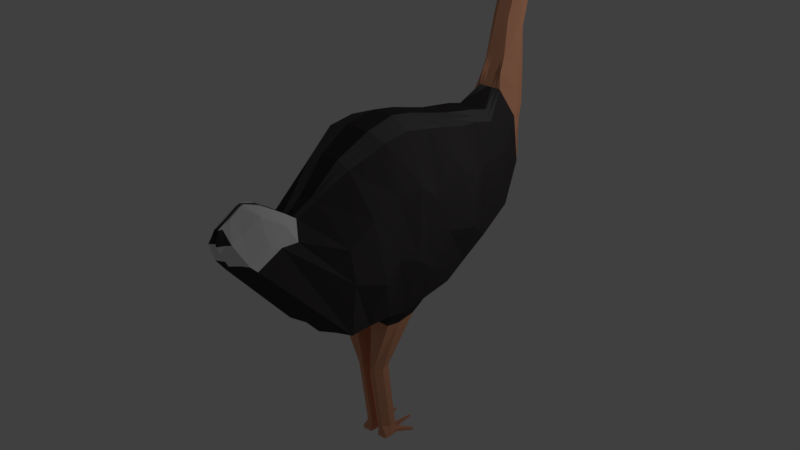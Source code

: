 # Source: emu.blend  (saved by Blender 2.78.0; exported with 4.5.12 LTS)
import bpy
from mathutils import Matrix  # noqa: F401  (used for matrix-valued properties, if any)

bpy.ops.wm.read_factory_settings(use_empty=True)
scene = bpy.context.scene
scene.name = 'Scene'

# ---- collections
col_collection_1 = bpy.data.collections.new('Collection 1'); scene.collection.children.link(col_collection_1)

# ---- materials (node trees are filled in below, after node groups)
mat_material_001 = bpy.data.materials.new('Material.001')
mat_material_001.alpha_threshold = 0.0
mat_material_001.use_transparent_shadow = False
mat_material_001.diffuse_color = (0.05141, 0.04642, 0.04792, 1.0)
mat_material_001.roughness = 0.5
mat_material_001.line_color = (0.0, 0.0, 0.0, 1.0)
mat_material_002 = bpy.data.materials.new('Material.002')
mat_material_002.alpha_threshold = 0.0
mat_material_002.use_transparent_shadow = False
mat_material_002.roughness = 0.5
mat_material_003 = bpy.data.materials.new('Material.003')
mat_material_003.alpha_threshold = 0.0
mat_material_003.use_transparent_shadow = False
mat_material_003.roughness = 0.5
mat_material_004 = bpy.data.materials.new('Material.004')
mat_material_004.alpha_threshold = 0.0
mat_material_004.use_transparent_shadow = False
mat_material_004.roughness = 0.5
mat_material_005 = bpy.data.materials.new('Material.005')
mat_material_005.alpha_threshold = 0.0
mat_material_005.use_transparent_shadow = False
mat_material_005.roughness = 0.5
mat_material_006 = bpy.data.materials.new('Material.006')
mat_material_006.alpha_threshold = 0.0
mat_material_006.use_transparent_shadow = False
mat_material_006.roughness = 0.5

# ---- material node trees
mat_material_002.use_nodes = True; mat_material_002.node_tree.nodes.clear()
_N = mat_material_002.node_tree.nodes; _L = mat_material_002.node_tree.links
n0 = _N.new('ShaderNodeOutputMaterial'); n0.name = 'Material Output'; n0.location = (300, 300)
n1 = _N.new('ShaderNodeBsdfDiffuse'); n1.name = 'Diffuse BSDF'; n1.location = (10, 300)
n1.inputs[0].default_value = (0.09592, 0.09592, 0.09592, 1.0)
_L.new(n1.outputs[0], n0.inputs[0])
n0.is_active_output = True
mat_material_003.use_nodes = True; mat_material_003.node_tree.nodes.clear()
_N = mat_material_003.node_tree.nodes; _L = mat_material_003.node_tree.links
n0 = _N.new('ShaderNodeOutputMaterial'); n0.name = 'Material Output'; n0.location = (300, 300)
n1 = _N.new('ShaderNodeBsdfDiffuse'); n1.name = 'Diffuse BSDF'; n1.location = (10, 300)
n1.inputs[0].default_value = (0.8, 0.3616, 0.2126, 1.0)
_L.new(n1.outputs[0], n0.inputs[0])
n0.is_active_output = True
mat_material_004.use_nodes = True; mat_material_004.node_tree.nodes.clear()
_N = mat_material_004.node_tree.nodes; _L = mat_material_004.node_tree.links
n0 = _N.new('ShaderNodeOutputMaterial'); n0.name = 'Material Output'; n0.location = (300, 300)
n1 = _N.new('ShaderNodeBsdfDiffuse'); n1.name = 'Diffuse BSDF'; n1.location = (10, 300)
n1.inputs[0].default_value = (0.003769, 0.003769, 0.003769, 1.0)
_L.new(n1.outputs[0], n0.inputs[0])
n0.is_active_output = True
mat_material_005.use_nodes = True; mat_material_005.node_tree.nodes.clear()
_N = mat_material_005.node_tree.nodes; _L = mat_material_005.node_tree.links
n0 = _N.new('ShaderNodeOutputMaterial'); n0.name = 'Material Output'; n0.location = (300, 300)
n1 = _N.new('ShaderNodeBsdfDiffuse'); n1.name = 'Diffuse BSDF'; n1.location = (10, 300)
n1.inputs[0].default_value = (0.1532, 0.0434, 0.007042, 1.0)
_L.new(n1.outputs[0], n0.inputs[0])
n0.is_active_output = True
mat_material_006.use_nodes = True; mat_material_006.node_tree.nodes.clear()
_N = mat_material_006.node_tree.nodes; _L = mat_material_006.node_tree.links
n0 = _N.new('ShaderNodeOutputMaterial'); n0.name = 'Material Output'; n0.location = (300, 300)
n1 = _N.new('ShaderNodeBsdfDiffuse'); n1.name = 'Diffuse BSDF'; n1.location = (10, 300)
_L.new(n1.outputs[0], n0.inputs[0])
n0.is_active_output = True

# ---- world
world_world = bpy.data.worlds.new('World'); scene.world = world_world
world_world.color = (0.05088, 0.05088, 0.05088)
world_world.use_sun_shadow = False
world_world.sun_shadow_jitter_overblur = 0.0
world_world.cycles.sampling_method = 'MANUAL'

# ---- lights
light_lamp = bpy.data.lights.new('Lamp', 'POINT')
light_lamp.transmission_factor = 0.0
light_lamp.cutoff_distance = 30.0
light_lamp.energy = 100.0
light_lamp.shadow_buffer_clip_start = 1.001
light_lamp.shadow_soft_size = 0.1
light_lamp.shadow_maximum_resolution = 0.006
light_lamp.use_absolute_resolution = True

# ---- meshes
me_cube = bpy.data.meshes.new('Cube')
me_cube.from_pydata([(-0.6757, -1.937, 2.439), (-0.1911, -1.94, 4.053), (-0.5759, 0.3814, 2.451), (-0.4658, 0.4148, 4.308), (0.6784, -1.937, 2.439), (0.1938, -1.94, 4.053), (0.5785, 0.3814, 2.451), (0.4684, 0.4148, 4.308), (-0.5759, 0.0268, 2.278), (-0.5759, -0.4714, 2.241), (-0.5759, -0.8647, 2.218), (-0.5759, -1.153, 2.286), (-0.5759, -1.522, 2.331), (-0.3093, -1.531, 4.323), (-0.4342, -1.04, 4.536), (-0.4399, -0.6412, 4.563), (-0.4524, -0.2841, 4.488), (-0.4879, 0.004321, 4.428), (0.5785, -1.522, 2.331), (0.5785, -1.153, 2.286), (0.5785, -0.8647, 2.218), (0.5785, -0.4714, 2.241), (0.5785, 0.0268, 2.278), (0.4906, 0.004321, 4.428), (0.455, -0.2841, 4.488), (0.4426, -0.6412, 4.563), (0.4368, -1.04, 4.536), (0.3119, -1.531, 4.323), (-0.3197, 0.9264, 4.169), (-0.5009, 0.9153, 2.582), (0.5035, 0.9153, 2.582), (0.3223, 0.9264, 4.169), (-0.3197, 1.247, 4.076), (-0.5009, 1.404, 2.859), (0.5035, 1.404, 2.859), (0.3223, 1.247, 4.076), (-0.1617, 1.642, 4.379), (-0.3791, 1.817, 3.34), (0.3817, 1.817, 3.34), (0.1644, 1.642, 4.379), (-0.1336, 1.753, 4.781), (-0.1168, 2.201, 4.438), (0.1194, 2.201, 4.438), (0.1363, 1.753, 4.781), (-0.09628, 1.864, 5.283), (-0.1034, 2.162, 5.096), (0.106, 2.162, 5.096), (0.09893, 1.864, 5.283), (-0.09628, 2.002, 5.673), (-0.103, 2.246, 5.486), (0.1057, 2.246, 5.486), (0.09893, 2.002, 5.673), (0.1923, 2.105, 3.893), (0.1437, 1.675, 4.593), (-0.1896, 2.105, 3.893), (-0.1411, 1.675, 4.593), (-0.06717, 2.024, 5.956), (-0.2381, 2.349, 6.016), (0.2408, 2.349, 6.016), (0.06982, 2.024, 5.956), (0.1089, 2.537, 5.612), (-0.1063, 2.537, 5.612), (0.0741, 2.586, 5.757), (-0.07146, 2.586, 5.757), (-0.7101, -1.893, 3.122), (-0.6471, -1.907, 3.559), (-0.7454, 0.3782, 3.689), (-0.7739, 0.3303, 3.027), (0.748, 0.3782, 3.689), (0.7765, 0.3303, 3.027), (0.6498, -1.907, 3.559), (0.7127, -1.893, 3.122), (0.7421, 0.0262, 3.984), (0.7376, -0.1703, 3.146), (0.7621, -0.4385, 3.713), (0.7139, -0.4937, 2.744), (0.7531, -0.7233, 3.941), (0.7621, -0.7922, 3.0), (0.663, -1.078, 3.937), (0.7278, -1.111, 3.116), (0.68, -1.521, 3.792), (0.7899, -1.432, 2.943), (-0.6774, -1.521, 3.792), (-0.7872, -1.432, 2.943), (-0.6604, -1.078, 3.937), (-0.7251, -1.111, 3.116), (-0.7505, -0.7233, 3.941), (-0.7595, -0.7922, 3.0), (-0.7595, -0.4385, 3.713), (-0.7112, -0.4937, 2.744), (-0.7394, 0.0262, 3.984), (-0.735, -0.1703, 3.146), (-0.5009, 0.9227, 3.64), (-0.5009, 0.919, 3.111), (0.5035, 0.9227, 3.64), (0.5035, 0.919, 3.111), (-0.5009, 1.299, 3.67), (-0.5009, 1.352, 3.265), (0.5035, 1.299, 3.67), (0.5035, 1.352, 3.265), (-0.3791, 1.7, 4.033), (-0.3791, 1.759, 3.686), (0.3817, 1.7, 4.033), (0.3817, 1.759, 3.686), (-0.2608, 1.902, 4.666), (-0.2401, 2.052, 4.552), (0.2634, 1.902, 4.666), (0.2427, 2.052, 4.552), (-0.206, 1.964, 5.221), (-0.206, 2.063, 5.159), (0.2086, 1.964, 5.221), (0.2086, 2.063, 5.159), (-0.206, 2.083, 5.611), (-0.206, 2.165, 5.549), (0.2086, 2.083, 5.611), (0.2086, 2.165, 5.549), (-0.3147, 1.836, 4.363), (-0.3035, 1.971, 4.128), (0.3061, 1.971, 4.128), (0.3174, 1.836, 4.363), (-0.1616, 2.182, 6.051), (-0.206, 2.279, 6.067), (0.1642, 2.182, 6.051), (0.2086, 2.279, 6.067), (-0.1239, 2.423, 5.615), (0.1265, 2.423, 5.615), (0.1944, 2.44, 5.919), (-0.1917, 2.44, 5.919), (0.01495, 2.799, 5.602), (-0.0123, 2.799, 5.602), (0.02176, 2.859, 5.625), (-0.01911, 2.859, 5.625), (-0.0661, 2.721, 5.691), (-0.05929, 2.693, 5.612), (0.06874, 2.721, 5.691), (0.06194, 2.693, 5.612), (-0.3168, -2.401, 3.754), (-0.1063, -2.213, 3.909), (0.313, -2.65, 3.782), (0.2938, -3.003, 3.622), (-0.2911, -3.003, 3.622), (0.109, -2.213, 3.909), (-0.3103, -2.65, 3.782), (0.3195, -2.401, 3.754), (-0.2976, -2.546, 3.999), (-0.1063, -2.406, 4.05), (0.3195, -2.832, 3.867), (0.3003, -3.118, 3.735), (-0.2976, -3.118, 3.735), (0.109, -2.406, 4.05), (-0.3168, -2.832, 3.867), (0.3003, -2.546, 3.999), (-0.1792, -2.821, 4.19), (-0.1063, -2.692, 4.239), (0.1626, -3.076, 4.06), (0.1626, -3.23, 3.996), (-0.16, -3.23, 3.996), (0.109, -2.692, 4.239), (-0.16, -3.076, 4.06), (0.1818, -2.821, 4.19), (-0.03761, -2.97, 4.312), (-0.03761, -2.915, 4.326), (0.04025, -3.128, 4.231), (0.04025, -3.238, 4.156), (-0.03761, -3.238, 4.156), (0.04025, -2.915, 4.326), (-0.03761, -3.128, 4.231), (0.04025, -2.97, 4.312), (0.1937, 0.3814, 2.451), (-0.1911, 0.3814, 2.451), (-0.1423, 0.5061, 4.382), (0.1449, 0.5061, 4.382), (-0.2408, -2.053, 2.381), (0.2435, -2.053, 2.381), (0.07977, -1.94, 4.053), (-0.07712, -1.94, 4.053), (-0.1497, 0.09558, 4.502), (0.1523, 0.09558, 4.502), (-0.147, -0.2119, 4.597), (0.1496, -0.2119, 4.597), (-0.1429, -0.5691, 4.672), (0.1455, -0.5691, 4.672), (-0.1671, -1.035, 4.618), (0.1697, -1.035, 4.618), (-0.1255, -1.525, 4.405), (0.1281, -1.525, 4.405), (0.1937, 0.0268, 2.278), (-0.1911, 0.0268, 2.278), (0.1937, -0.4714, 2.241), (-0.1911, -0.4714, 2.241), (0.1937, -0.8647, 2.218), (-0.1911, -0.8647, 2.218), (0.1937, -1.153, 2.286), (-0.1911, -1.153, 2.286), (0.1937, -1.522, 2.331), (-0.1911, -1.522, 2.331), (0.1687, 0.9153, 2.582), (-0.1661, 0.9153, 2.582), (-0.1867, 0.9798, 4.291), (0.1893, 0.9798, 4.291), (0.1687, 1.404, 2.859), (-0.1661, 1.404, 2.859), (-0.1867, 1.3, 4.199), (0.1893, 1.3, 4.199), (0.1281, 1.817, 3.34), (-0.1255, 1.817, 3.34), (-0.0285, 1.642, 4.379), (0.03115, 1.642, 4.379), (0.04069, 2.201, 4.438), (-0.03804, 2.201, 4.438), (-0.05638, 1.753, 4.781), (0.05903, 1.753, 4.781), (0.03622, 2.162, 5.096), (-0.03357, 2.162, 5.096), (-0.03121, 1.864, 5.283), (0.03386, 1.864, 5.283), (0.03611, 2.246, 5.486), (-0.03346, 2.246, 5.486), (-0.03121, 2.002, 5.673), (0.03386, 2.002, 5.673), (0.07387, 1.702, 4.598), (-0.07122, 1.702, 4.598), (-0.06232, 2.105, 3.893), (0.06497, 2.105, 3.893), (0.08115, 2.349, 6.016), (-0.0785, 2.349, 6.016), (-0.03121, 2.021, 5.954), (0.03386, 2.021, 5.954), (0.03719, 2.537, 5.612), (-0.03454, 2.537, 5.612), (0.02558, 2.586, 5.757), (-0.02294, 2.586, 5.757), (-0.06777, 2.279, 6.067), (0.07042, 2.279, 6.067), (-0.06777, 2.171, 6.051), (0.07042, 2.171, 6.051), (0.06568, 2.44, 5.919), (-0.06303, 2.44, 5.919), (-0.04041, 2.423, 5.615), (0.04306, 2.423, 5.615), (0.005867, 2.799, 5.602), (-0.003218, 2.799, 5.602), (0.008135, 2.859, 5.625), (-0.005486, 2.859, 5.625), (-0.01888, 2.693, 5.612), (0.02153, 2.693, 5.612), (0.0238, 2.721, 5.691), (-0.02115, 2.721, 5.691), (-0.1063, -3.118, 3.564), (0.109, -3.118, 3.564), (0.04521, -2.213, 3.909), (-0.04256, -2.213, 3.909), (-0.1063, -3.252, 3.735), (0.109, -3.252, 3.735), (0.04521, -2.406, 4.05), (-0.04256, -2.406, 4.05), (-0.06044, -3.364, 3.996), (0.06308, -3.364, 3.996), (0.04521, -2.692, 4.239), (-0.04256, -2.692, 4.239), (-0.01965, -3.287, 4.156), (0.0223, -3.287, 4.156), (0.0223, -2.915, 4.326), (-0.01965, -2.915, 4.326), (0.0223, -3.128, 4.231), (-0.01965, -3.128, 4.231), (0.0223, -2.97, 4.312), (-0.01965, -2.97, 4.312), (-0.4234, -0.5, 1.986), (-0.4234, -0.7894, 1.969), (-0.4234, -1.002, 2.019), (0.426, -1.002, 2.019), (0.426, -0.7894, 1.969), (0.426, -0.5, 1.986), (-0.1402, -0.5, 1.986), (-0.1402, -0.7894, 1.969), (-0.1402, -1.002, 2.019), (0.1429, -0.5, 1.986), (0.1429, -0.7894, 1.969), (0.1429, -1.002, 2.019), (-0.1736, -0.709, 1.178), (-0.1966, -0.8438, 1.171), (-0.1271, -0.9427, 1.194), (0.1298, -0.9427, 1.194), (0.1993, -0.8438, 1.171), (0.1763, -0.709, 1.178), (-0.1062, -0.709, 1.178), (-0.06466, -0.8438, 1.171), (-0.06466, -0.9427, 1.194), (0.1089, -0.709, 1.178), (0.06731, -0.8438, 1.171), (0.06731, -0.9427, 1.194), (-0.1574, -0.5545, 0.1631), (-0.1966, -0.6893, 0.1554), (-0.1271, -0.7882, 0.1785), (0.1298, -0.7882, 0.1785), (0.1993, -0.6893, 0.1554), (0.161, -0.5545, 0.1631), (-0.09771, -0.5545, 0.1631), (-0.06466, -0.6893, 0.1554), (-0.06466, -0.7882, 0.1785), (0.1004, -0.5545, 0.1631), (0.06731, -0.6893, 0.1554), (0.06731, -0.7882, 0.1785), (-0.1966, -0.569, -0.004849), (-0.1966, -0.7039, -0.01256), (-0.1966, -0.8028, 0.01057), (0.1993, -0.8028, 0.01057), (0.1993, -0.7039, -0.01256), (0.1993, -0.569, -0.004849), (-0.06466, -0.569, -0.004849), (-0.06466, -0.7039, -0.01256), (-0.06466, -0.8028, 0.01057), (0.06731, -0.569, -0.004849), (0.06731, -0.7039, -0.01256), (0.06731, -0.8028, 0.01057), (-0.1041, -0.5545, 0.1631), (-0.1584, -0.5545, 0.1631), (0.1601, -0.5545, 0.1631), (0.1067, -0.5545, 0.1631), (0.1333, -0.5545, 0.1631), (0.06731, -0.5646, 0.04554), (0.1333, -0.569, -0.004849), (0.1993, -0.5646, 0.04554), (0.1333, -0.5617, 0.07913), (-0.1306, -0.5545, 0.1631), (-0.1306, -0.569, -0.004849), (-0.1966, -0.5646, 0.04554), (-0.06466, -0.5646, 0.04554), (-0.1306, -0.5617, 0.07913), (-0.3121, -0.3781, -0.01799), (-0.3392, -0.3781, -0.01799), (-0.3392, -0.3751, 0.01643), (0.3418, -0.3781, -0.01799), (0.3148, -0.3781, -0.01799), (0.3418, -0.3751, 0.01643), (0.3148, -0.3751, 0.01643), (-0.3121, -0.3751, 0.01643), (0.1165, -0.19, 0.03245), (0.1165, -0.1923, 0.006284), (0.1371, -0.1923, 0.006284), (-0.1139, -0.19, 0.03245), (-0.1139, -0.1923, 0.006284), (0.1371, -0.19, 0.03245), (-0.1344, -0.1923, 0.006284), (-0.1344, -0.19, 0.03245), (-0.06466, -0.7984, 0.06096), (-0.06466, -0.6995, 0.03783), (-0.1966, -0.6995, 0.03783), (-0.1966, -0.7984, 0.06096), (0.06731, -0.6995, 0.03783), (0.1993, -0.6995, 0.03783), (0.06731, -0.7984, 0.06096), (0.1993, -0.7984, 0.06096), (0.1571, 2.205, 5.517), (0.2247, 2.314, 6.041), (0.1732, 2.298, 5.751), (0.2086, 2.222, 5.808), (0.1909, 2.26, 5.779), (-0.1545, 2.205, 5.517), (-0.2221, 2.314, 6.041), (-0.1706, 2.298, 5.751), (-0.206, 2.222, 5.808), (-0.1883, 2.26, 5.779), (-0.206, 2.251, 5.937), (-0.214, 2.297, 6.054), (-0.2052, 2.287, 5.91), (-0.1971, 2.241, 5.794), (-0.2056, 2.269, 5.924), (0.2086, 2.251, 5.937), (0.2167, 2.297, 6.054), (0.2078, 2.287, 5.91), (0.1998, 2.241, 5.794), (0.2082, 2.269, 5.924), (0.001325, 0.3814, 2.451), (0.001325, 0.5061, 4.382), (0.001325, -2.004, 2.381), (0.001325, -1.94, 4.053), (0.001325, 0.09558, 4.502), (0.001325, -0.2119, 4.597), (0.001325, -0.5691, 4.672), (0.001325, -1.035, 4.618), (0.001325, -1.525, 4.405), (0.001325, 0.0268, 2.278), (0.001325, -0.4714, 2.241), (0.001325, -0.8647, 2.218), (0.001325, -1.153, 2.286), (0.001325, -1.522, 2.331), (0.001325, 0.9153, 2.582), (0.001325, 0.9798, 4.291), (0.001325, 1.404, 2.859), (0.001325, 1.3, 4.199), (0.001325, 1.817, 3.34), (0.001325, 1.642, 4.379), (0.001325, 2.201, 4.438), (0.001325, 1.753, 4.781), (0.001325, 2.162, 5.096), (0.001325, 1.864, 5.283), (0.001325, 2.246, 5.486), (0.001325, 2.002, 5.673), (0.001325, 1.702, 4.598), (0.001325, 2.105, 3.893), (0.001325, 2.349, 6.016), (0.001325, 2.021, 5.954), (0.001325, 2.537, 5.612), (0.001325, 2.586, 5.757), (0.001325, 2.279, 6.067), (0.001325, 2.171, 6.051), (0.001325, 2.44, 5.919), (0.001325, 2.423, 5.615), (0.001325, 2.799, 5.602), (0.001325, 2.859, 5.625), (0.001325, 2.693, 5.612), (0.001325, 2.721, 5.691), (0.001325, -3.069, 3.564), (0.001325, -2.213, 3.909), (0.001325, -3.203, 3.735), (0.001325, -2.406, 4.05), (0.001325, -3.315, 3.996), (0.001325, -2.692, 4.239), (0.001325, -3.238, 4.156), (0.001325, -2.915, 4.326), (0.001325, -3.128, 4.231), (0.001325, -2.97, 4.312), (0.3067, 0.4604, 4.345), (0.4609, -1.977, 2.41), (0.3215, 0.04995, 4.465), (0.3023, -0.248, 4.543), (0.294, -0.6051, 4.617), (0.3033, -1.038, 4.577), (0.22, -1.528, 4.364), (0.2558, 0.9531, 4.23), (0.2558, 1.273, 4.138), (0.09776, 1.642, 4.379), (0.09764, 1.753, 4.781), (0.06639, 1.864, 5.283), (0.06639, 2.002, 5.673), (0.05184, 2.023, 5.955), (0.1395, 2.279, 6.067), (0.1173, 2.176, 6.051), (0.2014, -3.043, 3.593), (0.2046, -3.167, 3.735), (0.1129, -3.279, 3.996), (0.03128, -3.287, 4.156), (0.1368, -1.94, 4.053), (0.3861, -1.153, 2.286), (0.3861, -1.522, 2.331), (0.1088, 1.689, 4.595), (0.0771, -2.213, 3.909), (0.0771, -2.406, 4.05), (0.0771, -2.692, 4.239), (0.03128, -2.915, 4.326), (0.03128, -3.128, 4.231), (0.03128, -2.97, 4.312), (0.2844, -1.002, 2.019), (0.09853, -0.9427, 1.194), (0.09853, -0.7882, 0.1785), (0.1333, -0.7039, -0.01256), (0.1333, -0.8028, 0.01057), (0.1333, -0.7984, 0.06096), (-0.1341, -1.94, 4.053), (-0.3835, -1.153, 2.286), (-0.3835, -1.522, 2.331), (-0.1061, 1.689, 4.595), (-0.07445, -2.213, 3.909), (-0.07445, -2.406, 4.05), (-0.07445, -2.692, 4.239), (-0.02863, -2.915, 4.326), (-0.02863, -3.128, 4.231), (-0.02863, -2.97, 4.312), (-0.304, 0.4604, 4.345), (-0.4583, -1.977, 2.41), (-0.3188, 0.04995, 4.465), (-0.2997, -0.248, 4.543), (-0.2914, -0.6051, 4.617), (-0.3006, -1.038, 4.577), (-0.2174, -1.528, 4.364), (-0.2532, 0.9531, 4.23), (-0.2532, 1.273, 4.138), (-0.09511, 1.642, 4.379), (-0.09499, 1.753, 4.781), (-0.06375, 1.864, 5.283), (-0.06375, 2.002, 5.673), (-0.04919, 2.023, 5.955), (-0.1369, 2.279, 6.067), (-0.1147, 2.176, 6.051), (-0.1987, -3.043, 3.593), (-0.202, -3.167, 3.735), (-0.1102, -3.279, 3.996), (-0.02863, -3.287, 4.156), (-0.2818, -1.002, 2.019), (-0.09588, -0.9427, 1.194), (-0.09588, -0.7882, 0.1785), (-0.1306, -0.7039, -0.01256), (-0.1306, -0.8028, 0.01057), (-0.1306, -0.7984, 0.06096), (-0.4583, -1.928, 2.41), (-0.1987, -2.993, 3.593)], [], [(90, 17, 3, 66), (424, 7, 31, 431), (80, 27, 5, 70), (70, 5, 141, 143), (446, 18, 4, 425), (476, 13, 1, 460), (470, 3, 17, 472), (472, 17, 16, 473), (473, 16, 15, 474), (474, 15, 14, 475), (475, 14, 13, 476), (168, 6, 22, 186), (186, 22, 21, 188), (192, 190, 278, 279), (188, 21, 273, 277), (445, 19, 18, 446), (68, 7, 23, 72), (72, 23, 24, 74), (74, 24, 25, 76), (76, 25, 26, 78), (78, 26, 27, 80), (65, 1, 13, 82), (82, 13, 14, 84), (84, 14, 15, 86), (86, 15, 16, 88), (88, 16, 17, 90), (197, 29, 33, 201), (66, 3, 28, 92), (69, 6, 30, 95), (169, 2, 29, 197), (432, 35, 39, 433), (431, 31, 35, 432), (92, 28, 32, 96), (95, 30, 34, 99), (118, 52, 42, 107), (96, 32, 36, 100), (99, 34, 38, 103), (201, 33, 37, 205), (434, 43, 47, 435), (222, 54, 41, 209), (447, 53, 43, 434), (116, 55, 40, 104), (435, 47, 51, 436), (104, 40, 44, 108), (107, 42, 46, 111), (209, 41, 45, 213), (358, 356, 58, 355, 371), (108, 44, 48, 112), (111, 46, 50, 354, 115), (213, 45, 49, 217), (100, 36, 55, 116), (433, 39, 53, 447), (205, 37, 54, 222), (103, 38, 52, 118), (439, 437, 59, 122), (238, 124, 61, 229), (436, 51, 59, 437), (112, 48, 56, 120), (133, 132, 131, 129), (236, 126, 62, 230), (124, 127, 63, 61), (126, 125, 60, 62), (368, 364, 121, 365), (113, 112, 120, 121, 364, 362), (224, 233, 438, 123, 370, 355, 58), (438, 439, 122, 123), (39, 102, 119, 53), (102, 103, 118, 119), (37, 101, 117, 54), (101, 100, 116, 117), (47, 110, 114, 51), (110, 111, 115, 114), (45, 109, 113, 359, 49), (109, 108, 112, 113), (51, 114, 122, 59), (114, 115, 357, 369, 123, 122), (43, 106, 110, 47), (106, 107, 111, 110), (41, 105, 109, 45), (105, 104, 108, 109), (54, 117, 105, 41), (117, 116, 104, 105), (35, 98, 102, 39), (98, 99, 103, 102), (33, 97, 101, 37), (97, 96, 100, 101), (53, 119, 106, 43), (119, 118, 107, 106), (31, 94, 98, 35), (94, 95, 99, 98), (29, 93, 97, 33), (93, 92, 96, 97), (7, 68, 94, 31), (68, 69, 95, 94), (2, 67, 93, 29), (67, 66, 92, 93), (9, 89, 91, 8), (89, 88, 90, 91), (10, 87, 89, 9), (87, 86, 88, 89), (11, 85, 87, 10), (85, 84, 86, 87), (12, 83, 85, 11), (83, 82, 84, 85), (0, 64, 83, 12), (64, 65, 82, 83), (19, 79, 81, 18), (79, 78, 80, 81), (20, 77, 79, 19), (77, 76, 78, 79), (21, 75, 77, 20), (75, 74, 76, 77), (22, 73, 75, 21), (73, 72, 74, 75), (6, 69, 73, 22), (69, 68, 72, 73), (460, 1, 137, 464), (65, 64, 142, 136), (18, 81, 71, 4), (81, 80, 70, 71), (8, 91, 67, 2), (91, 90, 66, 67), (58, 356, 50, 125, 126), (49, 361, 57, 127, 124), (224, 58, 126, 236), (217, 49, 124, 238), (241, 129, 131, 243), (246, 134, 130, 242), (134, 135, 128, 130), (244, 133, 129, 241), (229, 61, 133, 244), (62, 60, 135, 134), (230, 62, 134, 246), (61, 63, 132, 133), (136, 142, 150, 144), (138, 143, 151, 146), (137, 136, 144, 145), (4, 71, 138, 139), (64, 0, 140, 142), (1, 65, 136, 137), (71, 70, 143, 138), (425, 4, 139, 440), (441, 147, 155, 442), (150, 148, 156, 158), (151, 149, 157, 159), (464, 137, 145, 465), (139, 138, 146, 147), (143, 141, 149, 151), (142, 140, 148, 150), (440, 139, 147, 441), (158, 156, 164, 166), (159, 157, 165, 167), (155, 154, 162, 163), (145, 144, 152, 153), (146, 151, 159, 154), (144, 150, 158, 152), (465, 145, 153, 466), (147, 146, 154, 155), (469, 467, 161, 160), (489, 468, 166, 164), (468, 469, 160, 166), (442, 155, 163, 443), (153, 152, 160, 161), (154, 159, 167, 162), (152, 158, 166, 160), (466, 153, 161, 467), (450, 258, 262, 451), (419, 259, 263, 421), (488, 256, 260, 489), (418, 257, 261, 420), (452, 453, 266, 264), (422, 423, 267, 265), (443, 452, 264, 261), (420, 422, 265, 260), (453, 451, 262, 266), (423, 421, 263, 267), (449, 254, 258, 450), (417, 255, 259, 419), (486, 248, 252, 487), (414, 249, 253, 416), (448, 250, 254, 449), (415, 251, 255, 417), (487, 252, 256, 488), (416, 253, 257, 418), (471, 172, 248, 486), (376, 173, 249, 414), (63, 231, 247, 132), (405, 230, 246, 413), (60, 228, 245, 135), (404, 229, 244, 412), (135, 245, 240, 128), (412, 244, 241, 410), (132, 247, 243, 131), (413, 246, 242, 411), (128, 240, 242, 130), (410, 241, 243, 411), (50, 216, 239, 125), (398, 217, 238, 409), (57, 225, 237, 127), (402, 224, 236, 408), (444, 174, 250, 448), (377, 175, 251, 415), (484, 485, 234, 232), (406, 407, 235, 233), (57, 360, 365, 121, 484, 232, 225), (402, 406, 233, 224), (127, 237, 231, 63), (408, 236, 230, 405), (482, 218, 226, 483), (399, 219, 227, 403), (125, 239, 228, 60), (409, 238, 229, 404), (485, 483, 226, 234), (407, 403, 227, 235), (38, 204, 223, 52), (392, 205, 222, 401), (479, 206, 221, 463), (393, 207, 220, 400), (46, 212, 216, 50), (396, 213, 217, 398), (42, 208, 212, 46), (394, 209, 213, 396), (481, 214, 218, 482), (397, 215, 219, 399), (463, 221, 210, 480), (400, 220, 211, 395), (52, 223, 208, 42), (401, 222, 209, 394), (480, 210, 214, 481), (395, 211, 215, 397), (34, 200, 204, 38), (390, 201, 205, 392), (477, 198, 202, 478), (389, 199, 203, 391), (478, 202, 206, 479), (391, 203, 207, 393), (6, 168, 196, 30), (374, 169, 197, 388), (30, 196, 200, 34), (388, 197, 201, 390), (461, 193, 195, 462), (386, 192, 194, 387), (11, 10, 269, 270), (385, 190, 192, 386), (191, 193, 276, 275), (384, 188, 190, 385), (8, 187, 189, 9), (383, 186, 188, 384), (2, 169, 187, 8), (374, 168, 186, 383), (429, 183, 185, 430), (381, 182, 184, 382), (428, 181, 183, 429), (380, 180, 182, 381), (427, 179, 181, 428), (379, 178, 180, 380), (426, 177, 179, 427), (378, 176, 178, 379), (424, 171, 177, 426), (375, 170, 176, 378), (430, 185, 174, 444), (382, 184, 175, 377), (462, 195, 172, 471), (387, 194, 173, 376), (470, 170, 198, 477), (375, 171, 199, 389), (268, 274, 286, 280), (277, 273, 285, 289), (269, 268, 280, 281), (275, 276, 288, 287), (445, 192, 279, 454), (461, 11, 270, 490), (189, 191, 275, 274), (20, 19, 271, 272), (10, 9, 268, 269), (9, 189, 274, 268), (190, 188, 277, 278), (21, 20, 272, 273), (289, 285, 297, 301), (281, 280, 292, 293), (287, 288, 300, 299), (285, 284, 296, 297), (279, 278, 290, 291), (270, 269, 281, 282), (274, 275, 287, 286), (272, 271, 283, 284), (454, 279, 291, 455), (490, 270, 282, 491), (278, 277, 289, 290), (273, 272, 284, 285), (348, 327, 304, 305), (347, 346, 312, 311), (323, 351, 308, 309), (350, 321, 313, 314), (280, 286, 298, 292), (291, 290, 302, 303), (282, 281, 293, 294), (286, 287, 299, 298), (284, 283, 295, 296), (455, 291, 303, 456), (491, 282, 294, 492), (290, 289, 301, 302), (322, 309, 308, 457), (457, 308, 307, 458), (493, 311, 312, 494), (326, 310, 311, 493), (321, 301, 319), (352, 350, 314, 315), (349, 348, 305, 306), (328, 347, 311, 310), (351, 353, 307, 308), (459, 352, 315, 458), (495, 349, 306, 494), (304, 327, 332, 331), (322, 313, 339, 340), (292, 298, 316, 325, 317), (327, 292, 317), (301, 297, 318, 320, 319), (326, 329, 345, 344), (319, 320, 324, 321), (320, 318, 323, 324), (329, 326, 330, 337), (317, 325, 329, 327), (325, 316, 328, 329), (336, 335, 333, 334), (332, 337, 330, 331), (322, 324, 336, 334), (309, 322, 334, 333), (326, 304, 331, 330), (324, 323, 335, 336), (327, 329, 337, 332), (323, 309, 333, 335), (345, 341, 342, 344), (338, 343, 340, 339), (313, 321, 338, 339), (321, 324, 343, 338), (329, 328, 341, 345), (324, 322, 340, 343), (328, 310, 342, 341), (310, 326, 344, 342), (492, 294, 349, 495), (298, 299, 347, 328), (294, 293, 348, 349), (299, 300, 346, 347), (293, 292, 327, 348), (456, 303, 352, 459), (296, 295, 353, 351), (303, 302, 350, 352), (302, 301, 321, 350), (297, 296, 351, 323), (373, 371, 355, 370), (115, 354, 358, 372, 357), (354, 50, 356, 358), (361, 363, 366, 360, 57), (49, 359, 363, 361), (359, 113, 362, 367, 363), (366, 368, 365, 360), (363, 367, 368, 366), (367, 362, 364, 368), (369, 373, 370, 123), (357, 372, 373, 369), (372, 358, 371, 373), (170, 375, 389, 198), (195, 387, 376, 172), (185, 382, 377, 174), (171, 375, 378, 177), (177, 378, 379, 179), (179, 379, 380, 181), (181, 380, 381, 183), (183, 381, 382, 185), (169, 374, 383, 187), (187, 383, 384, 189), (189, 384, 385, 191), (191, 385, 386, 193), (193, 386, 387, 195), (196, 388, 390, 200), (168, 374, 388, 196), (202, 391, 393, 206), (198, 389, 391, 202), (200, 390, 392, 204), (210, 395, 397, 214), (223, 401, 394, 208), (221, 400, 395, 210), (214, 397, 399, 218), (208, 394, 396, 212), (212, 396, 398, 216), (206, 393, 400, 221), (204, 392, 401, 223), (234, 226, 403, 407), (239, 409, 404, 228), (218, 399, 403, 226), (237, 408, 405, 231), (225, 232, 406, 402), (232, 234, 407, 406), (174, 377, 415, 250), (225, 402, 408, 237), (216, 398, 409, 239), (240, 410, 411, 242), (247, 413, 411, 243), (245, 412, 410, 240), (228, 404, 412, 245), (231, 405, 413, 247), (172, 376, 414, 248), (252, 416, 418, 256), (250, 415, 417, 254), (248, 414, 416, 252), (254, 417, 419, 258), (266, 262, 421, 423), (261, 264, 422, 420), (264, 266, 423, 422), (256, 418, 420, 260), (258, 419, 421, 262), (295, 456, 459, 353), (353, 459, 458, 307), (314, 457, 458, 315), (313, 322, 457, 314), (283, 455, 456, 295), (271, 454, 455, 283), (19, 445, 454, 271), (27, 430, 444, 5), (7, 424, 426, 23), (23, 426, 427, 24), (24, 427, 428, 25), (25, 428, 429, 26), (26, 429, 430, 27), (5, 444, 448, 141), (141, 448, 449, 149), (149, 449, 450, 157), (167, 165, 451, 453), (163, 162, 452, 443), (162, 167, 453, 452), (157, 450, 451, 165), (257, 442, 443, 261), (249, 440, 441, 253), (253, 441, 442, 257), (173, 425, 440, 249), (233, 235, 439, 438), (219, 436, 437, 227), (235, 227, 437, 439), (207, 433, 447, 220), (215, 435, 436, 219), (220, 447, 434, 211), (211, 434, 435, 215), (199, 431, 432, 203), (203, 432, 433, 207), (192, 445, 446, 194), (194, 446, 425, 173), (171, 424, 431, 199), (300, 492, 495, 346), (346, 495, 494, 312), (304, 326, 493, 305), (305, 493, 494, 306), (288, 491, 492, 300), (276, 490, 491, 288), (193, 461, 490, 276), (3, 470, 477, 28), (12, 462, 471, 0), (11, 461, 462, 12), (32, 478, 479, 36), (28, 477, 478, 32), (40, 480, 481, 44), (55, 463, 480, 40), (44, 481, 482, 48), (36, 479, 463, 55), (120, 56, 483, 485), (48, 482, 483, 56), (121, 120, 485, 484), (486, 140, 497), (148, 487, 488, 156), (140, 486, 487, 148), (156, 488, 489, 164), (259, 466, 467, 263), (265, 267, 469, 468), (260, 265, 468, 489), (267, 263, 467, 469), (255, 465, 466, 259), (251, 464, 465, 255), (175, 460, 464, 251), (182, 475, 476, 184), (180, 474, 475, 182), (178, 473, 474, 180), (176, 472, 473, 178), (170, 470, 472, 176), (184, 476, 460, 175), (0, 496, 497, 140), (0, 471, 496), (471, 486, 497, 496), (297, 323, 318), (298, 328, 316)])
me_cube.polygons.foreach_set('material_index', [0, 1, 0, 0, 0, 1, 1, 1, 1, 1, 1, 0, 0, 0, 0, 0, 0, 0, 0, 0, 0, 0, 0, 0, 0, 0, 0, 0, 0, 0, 1, 1, 0, 0, 2, 0, 0, 0, 2, 2, 2, 2, 2, 2, 2, 2, 2, 2, 2, 2, 2, 2, 2, 2, 2, 2, 2, 2, 4, 2, 2, 2, 2, 2, 2, 2, 2, 2, 2, 2, 2, 2, 2, 2, 2, 2, 2, 2, 2, 2, 2, 2, 0, 0, 0, 0, 2, 2, 0, 0, 0, 0, 0, 0, 0, 0, 0, 0, 0, 0, 0, 0, 0, 0, 0, 0, 0, 0, 0, 0, 0, 0, 0, 0, 0, 0, 1, 0, 0, 0, 0, 0, 2, 2, 2, 2, 4, 4, 4, 4, 4, 4, 4, 4, 5, 5, 5, 0, 0, 0, 0, 0, 5, 5, 5, 1, 5, 5, 0, 0, 5, 5, 5, 5, 5, 5, 1, 5, 5, 5, 5, 0, 5, 5, 5, 5, 5, 1, 0, 0, 5, 1, 5, 1, 5, 1, 1, 0, 0, 0, 1, 0, 5, 5, 0, 0, 4, 4, 4, 4, 4, 4, 4, 4, 4, 4, 2, 2, 2, 2, 1, 0, 2, 2, 2, 2, 2, 2, 2, 2, 2, 2, 2, 2, 2, 2, 2, 2, 2, 2, 2, 2, 2, 2, 2, 2, 2, 2, 2, 2, 0, 0, 1, 0, 1, 0, 0, 0, 0, 0, 0, 0, 0, 0, 0, 0, 0, 0, 0, 0, 1, 0, 1, 0, 1, 0, 1, 0, 1, 0, 1, 0, 0, 0, 1, 0, 2, 2, 2, 2, 0, 0, 0, 0, 0, 0, 0, 0, 2, 2, 2, 2, 2, 2, 2, 2, 2, 2, 2, 2, 2, 2, 2, 2, 2, 2, 2, 2, 2, 2, 2, 2, 2, 2, 2, 2, 2, 2, 2, 2, 2, 2, 2, 2, 2, 2, 2, 2, 2, 2, 2, 2, 2, 2, 2, 2, 2, 2, 2, 2, 2, 2, 2, 2, 2, 2, 2, 2, 2, 2, 2, 2, 2, 2, 2, 2, 2, 2, 2, 2, 2, 2, 2, 2, 2, 2, 2, 3, 2, 2, 3, 2, 0, 0, 0, 0, 0, 0, 0, 0, 0, 0, 0, 0, 0, 0, 0, 0, 0, 0, 2, 2, 2, 2, 2, 2, 2, 2, 2, 2, 2, 2, 2, 2, 0, 2, 2, 4, 4, 4, 4, 4, 0, 5, 0, 0, 0, 1, 1, 1, 0, 1, 2, 2, 2, 2, 2, 2, 0, 1, 1, 1, 1, 1, 1, 1, 1, 1, 5, 5, 5, 5, 0, 0, 5, 0, 2, 2, 2, 2, 2, 2, 2, 1, 1, 0, 0, 1, 2, 2, 2, 2, 2, 2, 0, 1, 0, 0, 1, 1, 2, 2, 2, 2, 2, 2, 2, 0, 5, 0, 0, 5, 5, 5, 5, 1, 1, 1, 1, 1, 1, 1, 1, 1, 0, 0, 0, 2, 2])
me_cube.materials.append(mat_material_001)
me_cube.materials.append(mat_material_002)
me_cube.materials.append(mat_material_003)
me_cube.materials.append(mat_material_004)
me_cube.materials.append(mat_material_005)
me_cube.materials.append(mat_material_006)
me_cube.use_remesh_preserve_volume = False
me_cube.use_remesh_preserve_attributes = False
me_cube.use_mirror_x = True
me_cube.update()
arm_armature = bpy.data.armatures.new('Armature')  # bones are not reproduced

# ---- objects
ob_lamp = bpy.data.objects.new('Lamp', light_lamp)
ob_armature = bpy.data.objects.new('Armature', arm_armature)
ob_cube = bpy.data.objects.new('Cube', me_cube)

# ---- transforms, parenting, visibility, modifiers, constraints
ob_lamp.location = (4.076, 1.005, 5.904)
ob_lamp.rotation_euler = (0.6503, 0.05522, 1.866)
ob_lamp.lock_rotations_4d = False
ob_lamp.empty_display_type = 'ARROWS'
ob_lamp.color = (0.0, 0.0, 0.0, 0.0)
ob_lamp.lineart.crease_threshold = 0.0
ob_armature.location = (0.0, 0.0, 0.0)
ob_armature.show_in_front = True
ob_armature.lineart.crease_threshold = 0.0
ob_cube.parent = ob_armature
ob_cube.location = (0.0, 1.137e-13, 0.0)
ob_cube.lock_rotations_4d = False
ob_cube.empty_display_type = 'ARROWS'
ob_cube.lineart.crease_threshold = 0.0
ob_cube.use_mesh_mirror_x = True
_vg = ob_cube.vertex_groups.new(name='Bone')
for _i, _w in zip([1, 2, 3, 5, 6, 7, 8, 9, 13, 14, 15, 16, 17, 21, 22, 23, 24, 25, 26, 27, 28, 29, 30, 31, 32, 33, 34, 35, 65, 66, 67, 68, 69, 70, 72, 73, 74, 75, 76, 77, 78, 79, 80, 81, 82, 83, 84, 85, 86, 87, 88, 89, 90, 91, 92, 93, 94, 95, 96, 97, 98, 99, 168, 169, 170, 171, 174, 175, 176, 177, 178, 179, 180, 181, 182, 183, 184, 185, 186, 187, 188, 189, 196, 197, 198, 199, 200, 201, 202, 203, 374, 375, 377, 378, 379, 380, 381, 382, 383, 384, 388, 389, 390, 391, 424, 426, 427, 428, 429, 430, 431, 432, 444, 460, 470, 472, 473, 474, 475, 476, 477, 478], [0.05576, 0.5767, 0.6861, 0.05643, 0.528, 0.6723, 0.4955, 0.06926, 0.1466, 0.338, 0.5948, 0.7223, 0.7719, 0.06324, 0.3229, 0.746, 0.7154, 0.5948, 0.3459, 0.152, 0.22, 0.1987, 0.1966, 0.218, 0.0636, 0.03089, 0.03392, 0.07166, 0.01503, 0.7284, 0.6928, 0.6931, 0.6675, 0.01829, 0.758, 0.6745, 0.692, 0.2185, 0.5783, 0.1703, 0.2806, 0.09508, 0.101, 0.02902, 0.1013, 0.02381, 0.2681, 0.1007, 0.5698, 0.1873, 0.682, 0.276, 0.8285, 0.6268, 0.1347, 0.1374, 0.1403, 0.1384, 0.0214, 0.0004441, 0.0273, 0.005643, 0.5457, 0.5647, 0.6355, 0.6275, 0.05532, 0.05498, 0.7456, 0.7402, 0.7286, 0.726, 0.6251, 0.6252, 0.3397, 0.3423, 0.1558, 0.1581, 0.449, 0.4898, 0.06288, 0.07529, 0.1775, 0.1783, 0.2072, 0.2048, 0.01129, 0.009324, 0.06019, 0.06341, 0.5552, 0.6315, 0.05515, 0.7429, 0.7273, 0.6251, 0.341, 0.157, 0.4694, 0.06908, 0.1779, 0.206, 0.01031, 0.0618, 0.6499, 0.7431, 0.7207, 0.61, 0.3441, 0.155, 0.2114, 0.06754, 0.05588, 0.05537, 0.6608, 0.7587, 0.7255, 0.6099, 0.3389, 0.1512, 0.2136, 0.0619]): _vg.add([_i], _w, 'REPLACE')
_vg = ob_cube.vertex_groups.new(name='Bone.001')
for _i, _w in zip([2, 3, 6, 7, 8, 15, 16, 17, 22, 23, 24, 25, 28, 29, 30, 31, 32, 33, 34, 35, 37, 38, 66, 67, 68, 69, 72, 73, 74, 88, 90, 91, 92, 93, 94, 95, 96, 97, 98, 99, 101, 102, 103, 168, 169, 170, 171, 176, 177, 178, 179, 180, 181, 186, 187, 196, 197, 198, 199, 200, 201, 202, 203, 204, 205, 374, 375, 378, 379, 380, 383, 388, 389, 390, 391, 392, 424, 426, 427, 428, 431, 432, 470, 472, 473, 474, 477, 478], [0.1991, 0.1649, 0.1916, 0.1675, 0.08927, 0.007154, 0.04761, 0.07732, 0.08994, 0.07985, 0.05028, 0.009617, 0.4585, 0.6225, 0.6028, 0.4664, 0.1754, 0.4888, 0.496, 0.1804, 0.1186, 0.1252, 0.1699, 0.1637, 0.1831, 0.1747, 0.08846, 0.05468, 0.01886, 0.01306, 0.08045, 0.05437, 0.6667, 0.7034, 0.6494, 0.6923, 0.2217, 0.4405, 0.2205, 0.4455, 0.07005, 0.02243, 0.05903, 0.2073, 0.2084, 0.1889, 0.1931, 0.09296, 0.09377, 0.05529, 0.05577, 0.01491, 0.01553, 0.09154, 0.09156, 0.6237, 0.6297, 0.438, 0.4364, 0.4749, 0.4746, 0.1475, 0.1488, 0.09052, 0.08682, 0.2079, 0.191, 0.09337, 0.05553, 0.01522, 0.09155, 0.6267, 0.4372, 0.4748, 0.1482, 0.08867, 0.1803, 0.08681, 0.05303, 0.01257, 0.4514, 0.1646, 0.1769, 0.08514, 0.05145, 0.01103, 0.4482, 0.1614]): _vg.add([_i], _w, 'REPLACE')
_vg = ob_cube.vertex_groups.new(name='Bone.002')
for _i, _w in zip([2, 3, 6, 7, 17, 23, 28, 29, 30, 31, 32, 33, 34, 35, 36, 37, 38, 39, 52, 54, 66, 67, 68, 69, 72, 90, 92, 93, 94, 95, 96, 97, 98, 99, 100, 101, 102, 103, 117, 118, 119, 168, 169, 170, 171, 176, 177, 196, 197, 198, 199, 200, 201, 202, 203, 204, 205, 206, 207, 222, 223, 374, 375, 378, 388, 389, 390, 391, 392, 393, 401, 424, 426, 431, 432, 433, 470, 472, 477, 478, 479], [0.02974, 0.07284, 0.0301, 0.07152, 0.01291, 0.0183, 0.2215, 0.1216, 0.1251, 0.2137, 0.5639, 0.4731, 0.4389, 0.555, 0.07326, 0.7564, 0.7748, 0.06583, 0.1245, 0.1037, 0.03683, 0.01525, 0.04934, 0.024, 0.005553, 0.0003912, 0.1578, 0.1309, 0.1686, 0.1331, 0.6366, 0.5191, 0.6515, 0.4973, 0.2401, 0.6241, 0.1974, 0.6819, 0.07858, 0.05931, 0.01841, 0.03758, 0.03654, 0.09155, 0.09226, 0.03424, 0.03467, 0.134, 0.1333, 0.231, 0.2327, 0.4729, 0.4794, 0.4949, 0.4931, 0.7939, 0.7937, 0.06011, 0.0548, 0.08824, 0.09545, 0.03706, 0.0919, 0.03446, 0.1337, 0.2319, 0.4761, 0.494, 0.7938, 0.05746, 0.09184, 0.08189, 0.02649, 0.2232, 0.5241, 0.06032, 0.0822, 0.02358, 0.2262, 0.5294, 0.06668]): _vg.add([_i], _w, 'REPLACE')
_vg = ob_cube.vertex_groups.new(name='Bone.003')
for _i, _w in zip([3, 7, 28, 31, 32, 35, 36, 37, 38, 39, 40, 41, 42, 43, 45, 46, 52, 53, 54, 55, 92, 94, 96, 98, 100, 101, 102, 103, 104, 105, 106, 107, 109, 111, 116, 117, 118, 119, 170, 171, 198, 199, 202, 203, 204, 205, 206, 207, 208, 209, 210, 211, 220, 221, 222, 223, 375, 389, 391, 392, 393, 394, 395, 400, 401, 424, 431, 432, 433, 434, 447, 463, 470, 477, 478, 479, 480], [0.00244, 0.002478, 0.08122, 0.081, 0.1855, 0.1835, 0.8661, 0.1159, 0.08809, 0.8816, 0.311, 0.9616, 0.9586, 0.2657, 0.0159, 0.02195, 0.8589, 0.816, 0.8854, 0.8402, 0.01008, 0.002953, 0.1061, 0.08411, 0.732, 0.304, 0.7493, 0.2488, 0.8142, 0.9203, 0.7863, 0.9058, 0.01326, 0.02286, 0.964, 0.9143, 0.9203, 0.9228, 0.02592, 0.02569, 0.1052, 0.1066, 0.2832, 0.2815, 0.1077, 0.1124, 0.8878, 0.8962, 0.9562, 0.9572, 0.2325, 0.2191, 0.7983, 0.8157, 0.9009, 0.8923, 0.0258, 0.1059, 0.2823, 0.11, 0.892, 0.9567, 0.2258, 0.807, 0.8966, 0.01408, 0.09379, 0.2325, 0.8889, 0.2424, 0.8072, 0.8279, 0.01418, 0.09319, 0.2343, 0.877, 0.2718]): _vg.add([_i], _w, 'REPLACE')
_vg = ob_cube.vertex_groups.new(name='Bone.004')
for _i, _w in zip([36, 39, 40, 41, 42, 43, 44, 45, 46, 47, 48, 49, 50, 51, 53, 55, 104, 105, 106, 107, 108, 109, 110, 111, 112, 113, 114, 115, 119, 206, 207, 208, 209, 210, 211, 212, 213, 214, 215, 216, 217, 218, 219, 220, 221, 354, 359, 393, 394, 395, 396, 397, 398, 399, 400, 433, 434, 435, 436, 447, 463, 479, 480, 481, 482], [0.03244, 0.005051, 0.685, 0.008039, 0.01171, 0.7252, 0.9492, 0.9461, 0.9386, 0.9241, 0.01532, 0.04561, 0.06732, 0.02807, 0.1617, 0.1582, 0.1851, 0.0738, 0.2041, 0.08575, 0.9338, 0.9327, 0.9223, 0.9111, 0.02981, 0.05887, 0.05978, 0.06641, 0.01635, 0.01105, 0.006223, 0.01894, 0.01768, 0.7622, 0.7736, 0.9531, 0.9581, 0.9433, 0.9352, 0.05005, 0.03438, 0.02092, 0.02666, 0.1847, 0.1751, 0.06795, 0.05215, 0.008638, 0.01831, 0.7679, 0.9556, 0.9393, 0.04222, 0.02379, 0.1799, 0.005637, 0.7494, 0.9296, 0.02736, 0.1732, 0.1666, 0.02175, 0.7236, 0.9462, 0.01812]): _vg.add([_i], _w, 'REPLACE')
_vg = ob_cube.vertex_groups.new(name='Bone.005')
for _i, _w in zip([44, 47, 48, 49, 50, 51, 56, 57, 58, 59, 60, 61, 108, 109, 110, 111, 112, 113, 114, 115, 120, 121, 122, 123, 124, 125, 126, 127, 214, 215, 216, 217, 218, 219, 224, 225, 226, 227, 228, 232, 233, 234, 235, 236, 237, 238, 239, 354, 355, 356, 357, 358, 359, 360, 361, 362, 363, 364, 365, 366, 367, 368, 369, 370, 371, 372, 373, 397, 398, 399, 402, 403, 404, 406, 407, 408, 409, 435, 436, 437, 438, 439, 481, 482, 483, 484, 485], [0.05439, 0.06495, 0.9238, 0.8803, 0.8375, 0.9089, 0.5338, 0.234, 0.213, 0.5367, 0.02818, 0.01048, 0.04134, 0.01686, 0.06031, 0.04612, 0.9145, 0.8895, 0.8775, 0.8599, 0.4609, 0.3535, 0.4194, 0.3251, 0.1383, 0.1376, 0.1093, 0.1108, 0.05324, 0.05683, 0.8741, 0.8923, 0.927, 0.9205, 0.1862, 0.1741, 0.5333, 0.5345, 0.006682, 0.3849, 0.3754, 0.4759, 0.464, 0.05898, 0.05199, 0.1262, 0.132, 0.8427, 0.2674, 0.2511, 0.4128, 0.3748, 0.8917, 0.2859, 0.3194, 0.6218, 0.5207, 0.47, 0.3227, 0.3927, 0.5824, 0.4251, 0.3514, 0.294, 0.2875, 0.4044, 0.3152, 0.05503, 0.8832, 0.9237, 0.1802, 0.5339, 0.003341, 0.3801, 0.47, 0.05549, 0.1291, 0.06089, 0.9147, 0.5356, 0.3503, 0.4417, 0.05381, 0.9254, 0.5335, 0.3692, 0.4684]): _vg.add([_i], _w, 'REPLACE')
_vg = ob_cube.vertex_groups.new(name='Bone.006')
for _i, _w in zip([48, 49, 50, 51, 56, 57, 58, 59, 60, 61, 62, 63, 112, 113, 114, 115, 120, 121, 122, 123, 124, 125, 126, 127, 128, 129, 130, 131, 132, 133, 134, 135, 216, 217, 218, 219, 224, 225, 226, 227, 228, 229, 230, 231, 232, 233, 234, 235, 236, 237, 238, 239, 240, 241, 242, 243, 244, 245, 246, 247, 354, 355, 356, 357, 358, 359, 360, 361, 362, 363, 364, 365, 366, 367, 368, 369, 370, 371, 372, 373, 398, 399, 402, 403, 404, 405, 406, 407, 408, 409, 410, 411, 412, 413, 436, 437, 438, 439, 482, 483, 484, 485], [0.03788, 0.07043, 0.09301, 0.05178, 0.4629, 0.766, 0.7843, 0.4586, 0.9585, 0.9684, 0.988, 0.9932, 0.04046, 0.04999, 0.062, 0.07251, 0.539, 0.6502, 0.5805, 0.6728, 0.8557, 0.8539, 0.8885, 0.8882, 0.9985, 0.9986, 0.999, 0.9991, 0.9993, 0.9976, 0.9979, 0.9956, 0.07439, 0.06433, 0.02534, 0.03209, 0.8131, 0.826, 0.4634, 0.4615, 0.97, 0.9764, 0.9953, 0.9983, 0.6154, 0.6242, 0.5236, 0.5353, 0.9404, 0.9477, 0.8675, 0.8602, 0.9986, 0.9986, 0.9991, 0.9991, 0.9979, 0.9971, 0.9989, 0.9994, 0.08746, 0.7295, 0.7402, 0.5812, 0.617, 0.05452, 0.7156, 0.6737, 0.3662, 0.4706, 0.525, 0.6797, 0.6028, 0.4073, 0.5701, 0.6398, 0.7035, 0.7061, 0.5883, 0.6775, 0.06936, 0.02872, 0.8196, 0.4624, 0.9732, 0.9968, 0.6198, 0.5295, 0.9441, 0.8639, 0.9986, 0.9991, 0.9975, 0.9992, 0.04193, 0.46, 0.6485, 0.5579, 0.03161, 0.4631, 0.6328, 0.5313]): _vg.add([_i], _w, 'REPLACE')
_vg = ob_cube.vertex_groups.new(name='Bone.007')
for _i, _w in zip([0, 1, 3, 4, 5, 7, 9, 11, 12, 13, 14, 15, 16, 17, 18, 19, 20, 22, 23, 24, 25, 26, 27, 64, 65, 66, 67, 68, 69, 70, 71, 72, 73, 74, 75, 76, 77, 78, 79, 80, 81, 82, 83, 84, 85, 86, 87, 88, 89, 90, 91, 136, 137, 138, 139, 140, 141, 142, 143, 144, 145, 146, 147, 148, 149, 150, 151, 153, 157, 170, 171, 172, 173, 174, 175, 176, 177, 178, 179, 180, 181, 182, 183, 184, 185, 192, 193, 194, 195, 248, 249, 250, 251, 252, 253, 254, 255, 258, 259, 375, 376, 377, 378, 379, 380, 381, 382, 386, 387, 414, 415, 416, 417, 419, 424, 425, 426, 427, 428, 429, 430, 440, 441, 444, 445, 446, 448, 449, 450, 460, 461, 462, 464, 465, 466, 470, 471, 472, 473, 474, 475, 476, 486, 487, 496, 497], [0.576, 0.8077, 0.05007, 0.5554, 0.804, 0.05144, 0.0004839, 0.1673, 0.5308, 0.7836, 0.6056, 0.3395, 0.1909, 0.1116, 0.5223, 0.1588, 0.002183, 0.01511, 0.1122, 0.1889, 0.3405, 0.597, 0.7743, 0.7274, 0.7199, 0.01643, 0.008519, 0.02307, 0.01071, 0.7228, 0.6868, 0.08875, 0.09346, 0.1949, 0.2142, 0.3649, 0.5184, 0.655, 0.7207, 0.7888, 0.7343, 0.787, 0.7736, 0.6571, 0.7383, 0.3511, 0.5473, 0.2034, 0.1842, 0.08537, 0.1018, 0.3158, 0.6414, 0.1748, 0.1996, 0.1958, 0.6533, 0.1813, 0.3151, 0.09245, 0.1872, 0.05933, 0.07555, 0.06826, 0.1858, 0.05291, 0.1012, 0.02898, 0.02035, 0.03548, 0.03659, 0.5704, 0.5617, 0.8079, 0.8092, 0.09871, 0.09875, 0.1729, 0.1727, 0.3064, 0.306, 0.6047, 0.6019, 0.7764, 0.7728, 0.1334, 0.1467, 0.5143, 0.5214, 0.1841, 0.1858, 0.6626, 0.6587, 0.06197, 0.06442, 0.186, 0.1861, 0.02125, 0.02419, 0.03603, 0.5661, 0.8086, 0.09873, 0.1728, 0.3062, 0.6033, 0.7746, 0.14, 0.5178, 0.1849, 0.6606, 0.0632, 0.186, 0.02272, 0.04402, 0.5586, 0.1055, 0.1808, 0.3233, 0.5995, 0.7736, 0.1927, 0.06999, 0.806, 0.1461, 0.5183, 0.658, 0.1859, 0.0208, 0.8085, 0.157, 0.5261, 0.65, 0.1867, 0.02658, 0.04277, 0.5732, 0.1051, 0.1819, 0.3229, 0.6052, 0.78, 0.1899, 0.06512, 0.5732, 0.1899]): _vg.add([_i], _w, 'REPLACE')
_vg = ob_cube.vertex_groups.new(name='Bone.008')
for _i, _w in zip([0, 1, 4, 5, 12, 13, 18, 27, 64, 65, 70, 71, 78, 79, 80, 81, 82, 83, 84, 85, 136, 137, 138, 139, 140, 141, 142, 143, 144, 145, 146, 147, 148, 149, 150, 151, 152, 153, 154, 155, 156, 157, 158, 159, 160, 161, 165, 167, 172, 173, 174, 175, 184, 185, 194, 195, 248, 249, 250, 251, 252, 253, 254, 255, 256, 257, 258, 259, 262, 263, 266, 267, 376, 377, 382, 387, 414, 415, 416, 417, 418, 419, 421, 423, 425, 430, 440, 441, 442, 444, 446, 448, 449, 450, 451, 453, 460, 462, 464, 465, 466, 467, 469, 471, 476, 486, 487, 488, 496, 497], [0.2117, 0.1129, 0.2293, 0.1148, 0.08515, 0.0406, 0.09504, 0.04873, 0.1999, 0.2207, 0.2078, 0.2196, 0.01064, 0.01659, 0.07602, 0.07862, 0.08081, 0.07192, 0.01296, 0.009972, 0.6356, 0.2975, 0.7323, 0.5334, 0.5257, 0.2833, 0.737, 0.6217, 0.7532, 0.6713, 0.7018, 0.2902, 0.302, 0.6729, 0.6986, 0.728, 0.1383, 0.1819, 0.06411, 0.05755, 0.03669, 0.1808, 0.06139, 0.1444, 0.03812, 0.06321, 0.0616, 0.03841, 0.2007, 0.2058, 0.1126, 0.1121, 0.03773, 0.04055, 0.08419, 0.08188, 0.5246, 0.5215, 0.2741, 0.279, 0.2091, 0.2081, 0.6676, 0.6676, 0.01487, 0.02935, 0.1685, 0.1683, 0.06032, 0.06128, 0.03681, 0.03667, 0.2032, 0.1124, 0.03914, 0.08304, 0.5231, 0.2766, 0.2086, 0.6676, 0.02211, 0.1684, 0.0608, 0.03674, 0.2175, 0.04464, 0.5275, 0.2491, 0.04345, 0.1137, 0.08962, 0.2787, 0.6702, 0.1747, 0.06096, 0.03761, 0.1125, 0.08351, 0.2883, 0.6695, 0.1751, 0.06224, 0.03739, 0.2062, 0.03916, 0.5252, 0.2556, 0.02578, 0.2062, 0.5252]): _vg.add([_i], _w, 'REPLACE')
_vg = ob_cube.vertex_groups.new(name='Bone.009')
for _i, _w in zip([0, 4, 12, 18, 71, 136, 137, 138, 139, 140, 141, 142, 143, 144, 145, 146, 147, 148, 149, 150, 151, 152, 153, 154, 155, 156, 157, 158, 159, 160, 161, 162, 163, 164, 165, 166, 167, 172, 173, 194, 195, 248, 249, 250, 251, 252, 253, 254, 255, 256, 257, 258, 259, 260, 261, 262, 263, 264, 265, 266, 267, 376, 387, 414, 415, 416, 417, 418, 419, 420, 421, 422, 423, 425, 440, 441, 442, 443, 446, 448, 449, 450, 451, 452, 453, 462, 464, 465, 466, 467, 468, 469, 471, 486, 487, 488, 489, 496, 497], [0.08103, 0.07577, 0.01168, 0.013, 0.002535, 0.008309, 0.02889, 0.0729, 0.219, 0.2331, 0.03221, 0.06602, 0.0314, 0.1488, 0.1343, 0.2301, 0.6168, 0.613, 0.1338, 0.2421, 0.1636, 0.8431, 0.7767, 0.9255, 0.9257, 0.9415, 0.7821, 0.9321, 0.8339, 0.9492, 0.925, 0.9833, 0.9777, 0.9794, 0.9274, 0.9854, 0.9484, 0.088, 0.08715, 0.0181, 0.01753, 0.246, 0.2461, 0.03322, 0.0319, 0.7137, 0.7118, 0.1393, 0.1392, 0.9553, 0.947, 0.7941, 0.7929, 0.9806, 0.9794, 0.9287, 0.9273, 0.9846, 0.9857, 0.9494, 0.9498, 0.08757, 0.01782, 0.2461, 0.03256, 0.7128, 0.1393, 0.9511, 0.7935, 0.98, 0.928, 0.9852, 0.9496, 0.08146, 0.2326, 0.6643, 0.9363, 0.9786, 0.01555, 0.03272, 0.1365, 0.7881, 0.9281, 0.984, 0.9489, 0.0146, 0.03039, 0.1368, 0.7848, 0.9261, 0.9856, 0.9495, 0.08452, 0.2396, 0.6634, 0.9484, 0.98, 0.08452, 0.2396]): _vg.add([_i], _w, 'REPLACE')
_vg = ob_cube.vertex_groups.new(name='Bone.012')
for _i, _w in zip([2, 4, 6, 8, 12, 18, 19, 20, 21, 22, 30, 69, 71, 73, 74, 75, 77, 79, 81, 139, 168, 169, 172, 173, 186, 187, 188, 189, 190, 191, 192, 193, 194, 195, 196, 249, 271, 272, 273, 277, 278, 279, 374, 376, 383, 384, 385, 386, 387, 388, 414, 425, 440, 445, 446, 454, 461, 462, 471, 496], [0.008005, 0.1064, 0.1815, 0.02982, 0.00432, 0.2836, 0.7373, 0.8964, 0.8218, 0.4674, 0.04806, 0.07586, 0.03474, 0.1501, 0.05383, 0.5046, 0.2634, 0.1285, 0.1183, 0.0148, 0.1217, 0.06308, 0.02506, 0.08345, 0.2763, 0.114, 0.6255, 0.1286, 0.724, 0.1029, 0.5546, 0.1255, 0.2193, 0.09032, 0.01931, 0.0002987, 0.609, 0.132, 0.6414, 0.1797, 0.009841, 0.1572, 0.09237, 0.05425, 0.1952, 0.377, 0.4134, 0.3401, 0.1548, 0.009653, 0.0001494, 0.0949, 0.00755, 0.646, 0.2514, 0.3831, 0.06274, 0.04732, 0.01253, 0.01253]): _vg.add([_i], _w, 'REPLACE')
_vg = ob_cube.vertex_groups.new(name='Bone.014')
for _i, _w in zip([19, 20, 21, 22, 186, 188, 189, 190, 192, 193, 194, 271, 272, 273, 277, 278, 279, 383, 384, 385, 386, 387, 445, 446, 454, 461], [0.03142, 0.05753, 0.06128, 0.00355, 0.02987, 0.154, 0.01056, 0.1568, 0.143, 0.01172, 0.03527, 0.3574, 0.8436, 0.3207, 0.7687, 0.9571, 0.7908, 0.01493, 0.08228, 0.07842, 0.07734, 0.01764, 0.0872, 0.01764, 0.5741, 0.005859]): _vg.add([_i], _w, 'REPLACE')
_vg = ob_cube.vertex_groups.new(name='Bone.016')
for _i, _w in zip([283, 284, 285, 289, 290, 291, 295, 296, 297, 301, 302, 303, 307, 308, 309, 313, 314, 315, 318, 319, 320, 321, 322, 323, 324, 333, 334, 335, 336, 338, 339, 340, 343, 350, 351, 352, 353, 455, 456, 457, 458, 459], [0.9927, 0.9971, 0.9869, 0.9889, 0.9993, 0.9946, 1.0, 1.0, 0.9999, 0.9999, 1.0, 0.9999, 1.0, 1.0, 1.0, 1.0, 1.0, 1.0, 0.9999, 0.9999, 0.9999, 1.0, 1.0, 1.0, 1.0, 1.0, 1.0, 1.0, 1.0, 1.0, 1.0, 1.0, 1.0, 1.0, 1.0, 1.0, 1.0, 0.9937, 1.0, 1.0, 1.0, 1.0]): _vg.add([_i], _w, 'REPLACE')
_vg = ob_cube.vertex_groups.new(name='Bone.013')
for _i, _w in zip([0, 2, 8, 9, 10, 11, 12, 18, 22, 29, 64, 67, 83, 85, 86, 87, 88, 89, 91, 140, 168, 169, 172, 173, 186, 187, 188, 189, 190, 191, 192, 193, 194, 195, 268, 269, 270, 274, 275, 276, 374, 376, 383, 384, 385, 386, 387, 425, 445, 446, 461, 462, 471, 486, 490, 496, 497], [0.09993, 0.1239, 0.3038, 0.8299, 0.8888, 0.7499, 0.2974, 0.004027, 0.01145, 0.01785, 0.01632, 0.06713, 0.09314, 0.1132, 0.01295, 0.2239, 0.059, 0.4866, 0.1879, 0.01288, 0.04187, 0.08624, 0.08117, 0.02459, 0.0851, 0.2052, 0.09611, 0.538, 0.06785, 0.6448, 0.1019, 0.5101, 0.08103, 0.2063, 0.6286, 0.08524, 0.6033, 0.1835, 0.04509, 0.1778, 0.06406, 0.05288, 0.1451, 0.3171, 0.3563, 0.306, 0.1437, 0.0123, 0.05096, 0.04253, 0.63, 0.2518, 0.09055, 0.00644, 0.3905, 0.09055, 0.00644]): _vg.add([_i], _w, 'REPLACE')
_vg = ob_cube.vertex_groups.new(name='Bone.015')
for _i, _w in zip([8, 9, 10, 187, 188, 189, 191, 192, 193, 195, 268, 269, 270, 274, 275, 276, 383, 384, 385, 386, 387, 445, 461, 462, 490], [0.0006956, 0.03193, 0.06721, 0.0448, 0.01684, 0.1949, 0.1912, 0.006771, 0.1457, 0.03239, 0.3354, 0.9029, 0.3564, 0.754, 0.9215, 0.7645, 0.0224, 0.1058, 0.09558, 0.07625, 0.01619, 0.003386, 0.07286, 0.01619, 0.5605]): _vg.add([_i], _w, 'REPLACE')
_vg = ob_cube.vertex_groups.new(name='Bone.017')
for _i, _w in zip([274, 280, 281, 282, 286, 287, 288, 292, 293, 294, 298, 299, 300, 304, 305, 306, 310, 311, 312, 316, 317, 325, 326, 327, 328, 329, 330, 331, 332, 337, 341, 342, 344, 345, 346, 347, 348, 349, 491, 492, 493, 494, 495], [0.0009032, 0.9866, 0.9987, 0.9935, 0.9896, 0.9982, 0.9927, 0.9999, 1.0, 0.9999, 0.9999, 1.0, 1.0, 1.0, 1.0, 1.0, 1.0, 1.0, 1.0, 0.9999, 0.9999, 0.9999, 1.0, 1.0, 1.0, 1.0, 1.0, 1.0, 1.0, 1.0, 1.0, 1.0, 1.0, 1.0, 1.0, 1.0, 1.0, 1.0, 0.9931, 1.0, 1.0, 1.0, 1.0]): _vg.add([_i], _w, 'REPLACE')
_vg = ob_cube.vertex_groups.new(name='Body_middle')
for _i, _w in zip([1, 2, 3, 5, 6, 7, 8, 9, 13, 14, 15, 16, 17, 21, 22, 23, 24, 25, 26, 27, 28, 29, 30, 31, 32, 33, 34, 35, 66, 67, 68, 69, 72, 73, 74, 75, 76, 77, 78, 79, 80, 81, 82, 83, 84, 85, 86, 87, 88, 89, 90, 91, 92, 93, 94, 95, 96, 97, 98, 99, 168, 169, 170, 171, 174, 175, 176, 177, 178, 179, 180, 181, 182, 183, 184, 185, 186, 187, 188, 189, 196, 197, 198, 199, 200, 201, 202, 203, 374, 375, 377, 378, 379, 380, 381, 382, 383, 384, 388, 389, 390, 391, 424, 426, 427, 428, 429, 430, 431, 432, 444, 460, 470, 472, 473, 474, 475, 476, 477, 478], [0.02484, 0.479, 0.6445, 0.02581, 0.4946, 0.6413, 0.2932, 0.04576, 0.1263, 0.3231, 0.5987, 0.7255, 0.7669, 0.05811, 0.2958, 0.7441, 0.7237, 0.6017, 0.3321, 0.1311, 0.1744, 0.1903, 0.199, 0.1697, 0.03868, 0.04327, 0.04709, 0.04401, 0.7218, 0.6438, 0.7027, 0.6511, 0.7743, 0.6629, 0.7088, 0.2009, 0.5922, 0.1669, 0.2665, 0.09351, 0.08455, 0.02987, 0.08717, 0.03028, 0.2545, 0.1032, 0.5758, 0.1823, 0.6865, 0.2351, 0.8259, 0.5811, 0.1262, 0.1485, 0.1228, 0.1485, 0.01662, 0.01453, 0.01327, 0.01334, 0.4961, 0.4933, 0.4588, 0.4545, 0.02338, 0.02298, 0.7081, 0.7071, 0.7259, 0.7248, 0.631, 0.6316, 0.325, 0.3279, 0.1351, 0.137, 0.3959, 0.3952, 0.05962, 0.06102, 0.1787, 0.1762, 0.1455, 0.1456, 0.02486, 0.0232, 0.02634, 0.0283, 0.4974, 0.4353, 0.02258, 0.7026, 0.724, 0.6309, 0.3238, 0.1349, 0.4082, 0.08048, 0.1751, 0.1411, 0.02101, 0.02309, 0.563, 0.7274, 0.7248, 0.617, 0.3284, 0.1334, 0.1567, 0.03626, 0.02441, 0.02374, 0.5655, 0.7376, 0.7272, 0.6149, 0.3227, 0.1302, 0.1591, 0.03296]): _vg.add([_i], _w, 'REPLACE')
_vg = ob_cube.vertex_groups.new(name='Body')
for _i, _w in zip([2, 3, 6, 7, 8, 15, 16, 17, 22, 23, 24, 25, 28, 29, 30, 31, 32, 33, 34, 35, 37, 38, 66, 67, 68, 69, 72, 73, 74, 88, 90, 91, 92, 93, 94, 95, 96, 97, 98, 99, 100, 101, 102, 103, 168, 169, 170, 171, 176, 177, 178, 179, 180, 181, 186, 187, 196, 197, 198, 199, 200, 201, 202, 203, 204, 205, 374, 375, 378, 379, 380, 383, 388, 389, 390, 391, 392, 424, 426, 427, 428, 431, 432, 470, 472, 473, 474, 477, 478], [0.2011, 0.2286, 0.193, 0.2248, 0.09258, 0.02189, 0.06364, 0.1015, 0.09126, 0.1071, 0.06459, 0.02439, 0.5329, 0.5841, 0.5723, 0.541, 0.174, 0.4761, 0.4861, 0.1742, 0.1342, 0.1366, 0.1755, 0.1691, 0.1874, 0.1766, 0.09315, 0.05626, 0.01903, 0.01783, 0.08972, 0.05939, 0.6806, 0.6562, 0.6873, 0.6619, 0.2282, 0.4264, 0.2144, 0.4363, 0.01153, 0.08301, 0.01636, 0.06458, 0.2098, 0.2117, 0.3906, 0.3929, 0.1536, 0.1519, 0.08015, 0.0802, 0.03575, 0.03627, 0.09586, 0.09648, 0.5884, 0.5905, 0.5264, 0.523, 0.4659, 0.4642, 0.1444, 0.1436, 0.1061, 0.1051, 0.2119, 0.4127, 0.1574, 0.08167, 0.03655, 0.09682, 0.5915, 0.5231, 0.4636, 0.1358, 0.1015, 0.2932, 0.1282, 0.07279, 0.03036, 0.5315, 0.1583, 0.2942, 0.126, 0.0719, 0.029, 0.53, 0.1587]): _vg.add([_i], _w, 'REPLACE')
_vg = ob_cube.vertex_groups.new(name='Bone_down')
for _i, _w in zip([2, 3, 6, 7, 17, 23, 28, 29, 30, 31, 32, 33, 34, 35, 36, 37, 38, 39, 41, 42, 52, 54, 66, 67, 68, 69, 92, 93, 94, 95, 96, 97, 98, 99, 100, 101, 102, 103, 116, 117, 118, 119, 168, 169, 170, 171, 176, 177, 196, 197, 198, 199, 200, 201, 202, 203, 204, 205, 206, 207, 208, 209, 222, 223, 374, 375, 378, 388, 389, 390, 391, 392, 393, 394, 401, 424, 426, 431, 432, 433, 470, 472, 477, 478, 479], [0.04644, 0.06977, 0.04367, 0.07002, 0.007667, 0.01246, 0.2296, 0.1374, 0.1388, 0.2354, 0.6503, 0.4703, 0.4415, 0.6989, 0.1507, 0.8115, 0.8006, 0.0967, 0.04013, 0.03159, 0.4825, 0.4588, 0.04043, 0.03136, 0.04454, 0.03356, 0.1708, 0.1551, 0.1665, 0.1506, 0.7185, 0.5301, 0.7172, 0.5121, 0.648, 0.7469, 0.725, 0.8073, 0.1459, 0.2371, 0.223, 0.09536, 0.05213, 0.0523, 0.09141, 0.09278, 0.02893, 0.02945, 0.1489, 0.1495, 0.247, 0.2559, 0.4736, 0.4804, 0.581, 0.6007, 0.8182, 0.8204, 0.07707, 0.06647, 0.03169, 0.03461, 0.4773, 0.4842, 0.05268, 0.09221, 0.02997, 0.1502, 0.2524, 0.4795, 0.6101, 0.822, 0.0677, 0.03273, 0.482, 0.08283, 0.02122, 0.2474, 0.6467, 0.07863, 0.08195, 0.01928, 0.2388, 0.6147, 0.1046]): _vg.add([_i], _w, 'REPLACE')
_vg = ob_cube.vertex_groups.new(name='Neck middle down')
for _i, _w in zip([28, 31, 32, 35, 36, 37, 38, 39, 40, 41, 42, 43, 44, 45, 46, 47, 52, 53, 54, 55, 98, 100, 101, 102, 103, 104, 105, 106, 107, 108, 109, 110, 111, 116, 117, 118, 119, 198, 199, 202, 203, 204, 205, 206, 207, 208, 209, 210, 211, 212, 213, 214, 215, 220, 221, 222, 223, 389, 391, 392, 393, 394, 395, 396, 397, 400, 401, 431, 432, 433, 434, 435, 447, 463, 477, 478, 479, 480, 481], [0.04985, 0.02866, 0.127, 0.07537, 0.8302, 0.0276, 0.04564, 0.8836, 0.9331, 0.932, 0.9353, 0.9239, 0.0002423, 0.04472, 0.03807, 0.0004954, 0.5053, 0.9589, 0.5289, 0.9903, 0.01539, 0.3134, 0.1619, 0.2329, 0.1187, 0.9247, 0.9323, 0.9187, 0.9274, 0.0234, 0.04193, 0.02786, 0.05024, 0.8405, 0.75, 0.7635, 0.8866, 0.06914, 0.06311, 0.2324, 0.2125, 0.06395, 0.06257, 0.9074, 0.9186, 0.9283, 0.927, 0.9419, 0.9394, 0.01619, 0.01808, 0.0009805, 0.001339, 0.9696, 0.9808, 0.5132, 0.5068, 0.07138, 0.2138, 0.06511, 0.9179, 0.9269, 0.9446, 0.01398, 0.0007118, 0.977, 0.5091, 0.05104, 0.1476, 0.9035, 0.9324, 0.001633, 0.9642, 0.9842, 0.05961, 0.1808, 0.8778, 0.938, 0.001173]): _vg.add([_i], _w, 'REPLACE')
_vg = ob_cube.vertex_groups.new(name='Neck_middle_up')
for _i, _w in zip([40, 43, 44, 45, 46, 47, 48, 49, 50, 51, 104, 105, 106, 107, 108, 109, 110, 111, 112, 113, 114, 115, 208, 209, 210, 211, 212, 213, 214, 215, 216, 217, 218, 219, 354, 359, 394, 395, 396, 397, 398, 399, 434, 435, 436, 480, 481, 482], [0.06841, 0.06893, 0.9277, 0.9214, 0.9282, 0.9222, 0.005529, 0.06715, 0.07253, 0.00412, 0.06086, 0.04213, 0.06695, 0.05001, 0.9143, 0.9127, 0.908, 0.9037, 0.03987, 0.07086, 0.05125, 0.0613, 0.008243, 0.008266, 0.0566, 0.05606, 0.938, 0.936, 0.9319, 0.93, 0.06203, 0.06017, 0.002827, 0.002723, 0.06727, 0.06915, 0.009978, 0.05241, 0.9387, 0.9323, 0.05984, 0.001718, 0.06177, 0.9262, 0.004483, 0.06176, 0.93, 0.005131]): _vg.add([_i], _w, 'REPLACE')
_vg = ob_cube.vertex_groups.new(name='Neck_up')
for _i, _w in zip([44, 45, 47, 48, 49, 50, 51, 56, 57, 58, 59, 108, 109, 110, 111, 112, 113, 114, 115, 120, 121, 122, 123, 124, 125, 126, 127, 213, 214, 215, 216, 217, 218, 219, 224, 225, 226, 227, 232, 233, 234, 235, 236, 237, 238, 239, 354, 355, 356, 357, 358, 359, 360, 361, 362, 363, 364, 365, 366, 367, 368, 369, 370, 371, 372, 373, 396, 397, 398, 399, 402, 403, 406, 407, 408, 409, 435, 436, 437, 438, 439, 481, 482, 483, 484, 485], [0.03942, 0.002629, 0.04923, 0.9208, 0.8248, 0.8151, 0.9321, 0.5167, 0.09208, 0.1498, 0.5253, 0.03753, 0.02338, 0.04772, 0.03332, 0.854, 0.8252, 0.8878, 0.8576, 0.3578, 0.1168, 0.377, 0.2158, 0.09616, 0.09308, 0.0677, 0.05354, 0.001194, 0.03113, 0.03439, 0.8365, 0.8401, 0.9402, 0.9427, 0.09862, 0.08366, 0.5208, 0.524, 0.1705, 0.1829, 0.408, 0.4139, 0.01865, 0.01197, 0.09137, 0.09101, 0.8322, 0.1888, 0.1386, 0.2214, 0.1818, 0.8266, 0.1056, 0.1464, 0.3189, 0.1942, 0.2458, 0.1142, 0.235, 0.2549, 0.2376, 0.2961, 0.2029, 0.1984, 0.2013, 0.2423, 0.0002002, 0.0306, 0.8411, 0.9439, 0.08637, 0.5218, 0.1759, 0.42, 0.006936, 0.08914, 0.04093, 0.9379, 0.5244, 0.2029, 0.3979, 0.03447, 0.9317, 0.519, 0.1564, 0.3862]): _vg.add([_i], _w, 'REPLACE')
_vg = ob_cube.vertex_groups.new(name='Ass')
for _i, _w in zip([0, 1, 3, 4, 5, 7, 9, 10, 11, 12, 13, 14, 15, 16, 17, 18, 19, 22, 23, 24, 25, 26, 27, 64, 65, 66, 67, 68, 69, 70, 71, 72, 73, 74, 75, 76, 77, 78, 79, 80, 81, 82, 83, 84, 85, 86, 87, 88, 89, 90, 91, 136, 137, 138, 141, 142, 143, 144, 145, 149, 151, 170, 171, 172, 173, 174, 175, 176, 177, 178, 179, 180, 181, 182, 183, 184, 185, 192, 193, 194, 195, 250, 251, 254, 255, 375, 376, 377, 378, 379, 380, 381, 382, 385, 386, 387, 415, 417, 424, 425, 426, 427, 428, 429, 430, 444, 445, 446, 448, 449, 460, 461, 462, 464, 465, 470, 471, 472, 473, 474, 475, 476, 496, 497], [0.782, 0.6958, 0.03278, 0.7529, 0.6854, 0.03248, 8.224e-05, 0.005413, 0.1576, 0.5605, 0.7678, 0.6079, 0.3265, 0.1756, 0.09855, 0.4594, 0.1409, 0.0101, 0.09682, 0.1721, 0.3277, 0.602, 0.763, 0.8088, 0.7632, 0.009015, 0.008838, 0.009778, 0.007764, 0.7619, 0.7637, 0.07575, 0.08688, 0.1793, 0.1933, 0.3538, 0.4972, 0.6714, 0.7093, 0.8114, 0.7285, 0.8126, 0.7813, 0.6717, 0.7214, 0.3425, 0.5178, 0.19, 0.1646, 0.07745, 0.09507, 0.1481, 0.228, 0.01543, 0.21, 0.04906, 0.1266, 0.03829, 0.07748, 0.07242, 0.02759, 0.01822, 0.01828, 0.7411, 0.7369, 0.6806, 0.6844, 0.08506, 0.08446, 0.1563, 0.1558, 0.2905, 0.2905, 0.6069, 0.6051, 0.7627, 0.7606, 0.1238, 0.1352, 0.5202, 0.5411, 0.2066, 0.2137, 0.07364, 0.07573, 0.01794, 0.74, 0.6814, 0.08451, 0.1557, 0.2907, 0.6085, 0.7618, 0.02376, 0.1548, 0.5361, 0.2082, 0.07458, 0.02502, 0.7402, 0.09046, 0.1632, 0.3085, 0.605, 0.7617, 0.682, 0.1273, 0.4961, 0.2074, 0.07303, 0.6891, 0.1399, 0.5473, 0.2198, 0.07662, 0.02528, 0.751, 0.09158, 0.1649, 0.3087, 0.6088, 0.7651, 0.7642, 0.01094]): _vg.add([_i], _w, 'REPLACE')
_vg = ob_cube.vertex_groups.new(name='Tail_down')
for _i, _w in zip([1, 5, 13, 27, 64, 65, 70, 71, 80, 82, 136, 137, 138, 140, 141, 142, 143, 144, 145, 146, 149, 151, 153, 157, 174, 175, 184, 185, 250, 251, 254, 255, 258, 259, 377, 382, 415, 417, 419, 430, 444, 448, 449, 450, 460, 464, 465, 466, 476], [0.1733, 0.1889, 0.05899, 0.06073, 0.0312, 0.1159, 0.1101, 0.068, 0.04293, 0.03835, 0.4676, 0.511, 0.1066, 0.001344, 0.5626, 0.1536, 0.5291, 0.1293, 0.1948, 0.01921, 0.2024, 0.1313, 0.04441, 0.03551, 0.1922, 0.1857, 0.05747, 0.05828, 0.5564, 0.5362, 0.199, 0.1956, 0.03641, 0.03962, 0.1903, 0.05885, 0.5486, 0.197, 0.03747, 0.06023, 0.1916, 0.5602, 0.2007, 0.03593, 0.1803, 0.5251, 0.195, 0.04182, 0.05881]): _vg.add([_i], _w, 'REPLACE')
_vg = ob_cube.vertex_groups.new(name='Tail_up')
for _i, _w in zip([0, 1, 4, 5, 12, 13, 18, 27, 64, 65, 68, 69, 70, 71, 73, 75, 77, 79, 80, 81, 82, 83, 136, 137, 138, 139, 140, 141, 142, 143, 144, 145, 146, 147, 148, 149, 150, 151, 152, 153, 154, 155, 156, 157, 158, 159, 160, 161, 162, 163, 164, 165, 166, 167, 172, 173, 174, 175, 184, 185, 194, 195, 248, 249, 250, 251, 252, 253, 254, 255, 256, 257, 258, 259, 260, 261, 262, 263, 264, 265, 266, 267, 376, 377, 382, 387, 414, 415, 416, 417, 418, 419, 420, 421, 422, 423, 425, 430, 440, 441, 442, 443, 444, 446, 448, 449, 450, 451, 452, 453, 460, 462, 464, 465, 466, 467, 468, 469, 471, 476, 486, 487, 488, 489, 496, 497], [0.0, 0.08487, 0.0, 0.0789, 0.0, 0.007291, 0.0, 0.005209, 0.0, 0.0, 0.0, 0.0, 0.0, 0.0, 0.0, 0.0, 0.0, 0.0, 0.00611, 0.0, 0.005293, 0.0, 0.3748, 0.2459, 0.8588, 0.9552, 0.9469, 0.2131, 0.5933, 0.3344, 0.8236, 0.7226, 0.9521, 0.978, 0.9943, 0.7202, 0.9698, 0.8272, 0.9658, 0.9339, 0.9942, 0.9953, 0.9997, 0.9414, 1.0, 0.97, 0.9901, 0.982, 0.9994, 0.9988, 0.9996, 0.9842, 0.9998, 0.99, 0.0, 0.0, 0.08263, 0.08567, 0.00423, 0.003359, 0.0, 0.0, 0.9818, 0.9819, 0.2231, 0.2359, 0.9941, 0.9912, 0.7224, 0.7236, 0.9987, 0.9976, 0.9402, 0.9375, 0.9994, 0.9989, 0.9841, 0.9829, 0.9996, 0.9997, 0.9901, 0.9901, 0.0, 0.08445, 0.004536, 0.0, 0.9701, 0.2293, 0.9912, 0.7233, 0.9981, 0.9392, 0.9993, 0.9836, 0.9997, 0.9901, 0.0, 0.004741, 0.966, 0.9852, 0.9967, 0.9989, 0.08092, 0.0, 0.2183, 0.7213, 0.9408, 0.9842, 0.9995, 0.9901, 0.08569, 0.0, 0.2407, 0.7232, 0.9358, 0.9825, 0.9998, 0.9901, 0.0, 0.006315, 0.9659, 0.9925, 0.999, 0.9994, 0.0, 0.9501]): _vg.add([_i], _w, 'REPLACE')
_vg = ob_cube.vertex_groups.new(name='Upper_leg.R')
for _i, _w in zip([0, 2, 4, 6, 8, 9, 10, 11, 12, 18, 19, 21, 22, 29, 64, 67, 77, 79, 83, 84, 85, 86, 87, 88, 89, 90, 91, 93, 168, 169, 172, 173, 186, 187, 188, 189, 190, 191, 192, 193, 194, 195, 196, 197, 268, 269, 270, 271, 273, 274, 275, 276, 277, 279, 280, 281, 282, 283, 285, 286, 287, 289, 292, 293, 296, 297, 298, 299, 300, 301, 304, 305, 306, 309, 310, 311, 312, 313, 314, 317, 318, 320, 321, 322, 323, 324, 325, 326, 327, 328, 329, 330, 331, 333, 334, 335, 336, 337, 338, 339, 340, 341, 342, 343, 344, 345, 346, 347, 374, 376, 383, 384, 385, 386, 387, 388, 425, 445, 446, 454, 457, 461, 462, 471, 490, 493, 494, 496], [0.1202, 0.0, 0.008218, 0.0216, 0.0, 0.0, 0.00511, 0.0337, 0.0, 0.0, 0.0, 0.0, 0.04261, 0.0, 0.03907, 0.0, 0.0, 0.0, 0.0, 0.006292, 0.0, 0.0, 0.0, 0.0, 0.0, 0.0, 0.0, 0.001776, 0.03756, 0.0, 0.0855, 0.04734, 0.0, 0.0, 0.0, 0.1729, 0.0, 0.5552, 0.0, 0.3769, 0.0, 0.0, 0.0101, 0.04044, 0.266, 0.9825, 0.9467, 0.0, 0.0, 0.2343, 0.0, 0.5468, 0.0, 0.0, 0.0, 0.0, 0.0, 0.0, 0.0, 0.0, 0.0, 0.0, 0.0, 0.0, 0.0, 0.0, 0.0, 0.0, 0.0, 0.0, 0.0, 0.0, 0.0, 0.0, 0.0, 0.0, 0.0, 0.0, 0.0, 0.0, 0.0, 0.0, 0.0, 0.0, 0.0, 0.0, 0.0, 0.0, 0.0, 0.0, 0.0, 0.0, 0.0, 0.0, 0.0, 0.0, 0.0, 0.0, 0.0, 0.0, 0.0, 0.0, 0.0, 0.0, 0.0, 0.0, 0.0, 0.0, 0.0, 0.06887, 0.0, 0.1407, 0.2057, 0.09213, 0.0, 0.02439, 0.02603, 0.0, 0.0, 0.0, 0.0, 0.3811, 0.0, 0.1098, 0.7779, 0.0, 0.0, 0.1126]): _vg.add([_i], _w, 'REPLACE')
_vg = ob_cube.vertex_groups.new(name='Leg_middle.R')
for _i, _w in zip([187, 189, 191, 193, 268, 274, 275, 276, 280, 281, 282, 286, 287, 288, 384, 385, 386, 490, 491], [0.006976, 0.1255, 0.1166, 0.03663, 0.1146, 0.4746, 0.8765, 0.2236, 0.9879, 0.9955, 0.995, 0.9928, 0.9978, 1.001, 0.06938, 0.06061, 0.007988, 0.08697, 0.9975]): _vg.add([_i], _w, 'REPLACE')
_vg = ob_cube.vertex_groups.new(name='Leg_down.R')
for _i, _w in zip([292, 293, 294, 298, 299, 300, 304, 305, 306, 310, 311, 312, 316, 317, 325, 326, 327, 328, 329, 330, 331, 332, 337, 346, 347, 348, 349, 492, 493, 494, 495], [0.8674, 0.9799, 0.9631, 0.9031, 0.9849, 0.967, 0.06793, 0.4757, 0.4378, 0.05796, 0.4747, 0.4496, 0.8791, 0.8607, 0.8201, 0.03913, 0.09838, 0.07844, 0.1649, 0.1205, 0.1187, 0.1145, 0.1151, 0.4003, 0.4984, 0.501, 0.3722, 0.9659, 0.4731, 0.4492, 0.3704]): _vg.add([_i], _w, 'REPLACE')
_vg = ob_cube.vertex_groups.new(name='Upper_leg.L')
for _i, _w in zip([0, 2, 4, 6, 8, 9, 12, 18, 19, 20, 21, 22, 30, 68, 69, 71, 73, 74, 75, 76, 77, 79, 81, 85, 168, 169, 172, 173, 186, 187, 188, 189, 190, 191, 192, 193, 194, 195, 196, 197, 271, 272, 273, 276, 277, 278, 279, 282, 283, 284, 287, 288, 290, 291, 294, 295, 300, 303, 312, 315, 333, 334, 335, 336, 346, 352, 374, 376, 383, 384, 385, 386, 387, 388, 425, 445, 446, 454, 455, 456, 458, 461, 462, 471, 490, 491, 492, 494, 496], [0.02521, 0.02292, 0.0, 0.01252, 0.0269, 0.0, 0.0, 0.0, 0.0, 0.1468, 0.05952, 0.08201, 0.0, 0.0001811, 0.0, 0.0, 0.0, 0.0, 0.0, 0.0, 0.0, 0.0, 0.0, 0.0, 0.05294, 0.06818, 0.06267, 0.0, 0.0, 0.0, 0.0, 0.0, 0.4153, 0.0, 0.3876, 0.0, 0.0, 0.0, 0.03573, 0.008154, 0.9231, 0.8713, 0.6846, 0.0, 0.5034, 0.1287, 0.598, 0.0, 0.0, 0.0, 0.0, 0.0, 0.0, 0.0, 0.0, 0.0, 0.0, 0.0, 0.0, 0.0, 0.0, 0.0, 0.0, 0.0, 0.0, 0.0, 0.05972, 0.0, 0.0, 0.0, 0.1948, 0.2465, 0.0, 0.02121, 0.0, 0.5549, 0.0, 0.8742, 0.0, 0.0, 0.0, 0.06773, 0.0, 0.03728, 0.0, 0.0, 0.0, 0.0, 0.0]): _vg.add([_i], _w, 'REPLACE')
_vg = ob_cube.vertex_groups.new(name='Leg_middle.L')
for _i, _w in zip([188, 190, 271, 273, 277, 278, 279, 283, 284, 285, 289, 290, 291, 384, 385, 454, 455], [0.1035, 0.1565, 0.0162, 0.09265, 0.4766, 0.8655, 0.2683, 0.9919, 0.9958, 0.9904, 0.9936, 0.9979, 0.9969, 0.05989, 0.07217, 0.102, 0.9945]): _vg.add([_i], _w, 'REPLACE')
_vg = ob_cube.vertex_groups.new(name='Leg_down.L')
for _i, _w in zip([295, 296, 297, 301, 302, 303, 307, 308, 309, 313, 314, 315, 318, 319, 320, 321, 322, 323, 324, 333, 334, 335, 336, 350, 351, 352, 353, 456, 457, 458, 459], [0.9702, 0.9826, 0.929, 0.9339, 0.9867, 0.9655, 0.4413, 0.4731, 0.06491, 0.0585, 0.4765, 0.4507, 0.9253, 0.9098, 0.8601, 0.08408, 0.04302, 0.09737, 0.1733, 0.0209, 0.02926, 0.01649, 0.03413, 0.5007, 0.4975, 0.4057, 0.3784, 0.9684, 0.473, 0.4491, 0.3661]): _vg.add([_i], _w, 'REPLACE')
_vg = ob_cube.vertex_groups.new(name='foot.R')
for _i, _w in zip([292, 294, 298, 304, 305, 306, 310, 311, 312, 316, 317, 325, 326, 327, 328, 329, 330, 331, 332, 337, 341, 342, 344, 345, 346, 347, 348, 349, 493, 494, 495], [0.1247, 0.00126, 0.09163, 0.9319, 0.5242, 0.5615, 0.9419, 0.5252, 0.5495, 0.1158, 0.1316, 0.1747, 0.9553, 0.9012, 0.9212, 0.8341, 0.8794, 0.8812, 0.8854, 0.8847, 0.9959, 0.9967, 0.9972, 0.9963, 0.5976, 0.5015, 0.4989, 0.6262, 0.5268, 0.55, 0.6276]): _vg.add([_i], _w, 'REPLACE')
_vg = ob_cube.vertex_groups.new(name='Head')
for _i, _w in zip([48, 49, 50, 51, 56, 57, 58, 59, 60, 61, 62, 63, 112, 113, 114, 115, 120, 121, 122, 123, 124, 125, 126, 127, 128, 129, 130, 131, 132, 133, 134, 135, 216, 217, 218, 219, 224, 225, 226, 227, 228, 229, 230, 231, 232, 233, 234, 235, 236, 237, 238, 239, 240, 241, 242, 243, 244, 245, 246, 247, 354, 355, 356, 357, 358, 359, 360, 361, 362, 363, 364, 365, 366, 367, 368, 369, 370, 371, 372, 373, 398, 399, 402, 403, 404, 405, 406, 407, 408, 409, 410, 411, 412, 413, 436, 437, 438, 439, 482, 483, 484, 485], [0.05078, 0.1048, 0.109, 0.03001, 0.4806, 0.9081, 0.8478, 0.4717, 0.9767, 0.9777, 0.9933, 0.9931, 0.09955, 0.1007, 0.05908, 0.07833, 0.6421, 0.8875, 0.6233, 0.7822, 0.8962, 0.8994, 0.9304, 0.945, 0.998, 0.998, 0.9984, 0.9985, 0.9982, 0.9965, 0.9979, 0.9964, 0.09877, 0.09707, 0.01546, 0.01037, 0.9007, 0.9165, 0.4768, 0.4734, 0.9857, 0.9865, 0.9968, 0.9973, 0.8299, 0.8167, 0.5916, 0.5857, 0.9651, 0.9685, 0.9016, 0.9018, 0.998, 0.998, 0.9985, 0.9985, 0.9969, 0.997, 0.9984, 0.9985, 0.09741, 0.8086, 0.8543, 0.7743, 0.8116, 0.1009, 0.8958, 0.8442, 0.6664, 0.7949, 0.7475, 0.8882, 0.7577, 0.7322, 0.7554, 0.696, 0.7947, 0.7962, 0.7931, 0.7512, 0.09649, 0.009004, 0.9134, 0.4759, 0.9878, 0.9975, 0.824, 0.5797, 0.9711, 0.904, 0.998, 0.9985, 0.997, 0.9985, 0.01807, 0.4728, 0.796, 0.6019, 0.03013, 0.4785, 0.8451, 0.6135]): _vg.add([_i], _w, 'REPLACE')
_vg = ob_cube.vertex_groups.new(name='foot.L')
for _i, _w in zip([297, 301, 307, 308, 309, 313, 314, 315, 318, 319, 320, 321, 322, 323, 324, 333, 334, 335, 336, 338, 339, 340, 343, 350, 351, 352, 353, 457, 458, 459], [0.06696, 0.06249, 0.5581, 0.5268, 0.935, 0.9414, 0.5234, 0.5483, 0.07064, 0.08683, 0.1367, 0.9157, 0.9534, 0.9023, 0.8261, 0.9645, 0.9603, 0.9667, 0.9578, 0.996, 0.9967, 0.9963, 0.9951, 0.4992, 0.5023, 0.592, 0.6205, 0.527, 0.5502, 0.632]): _vg.add([_i], _w, 'REPLACE')
_m = ob_cube.modifiers.new('Armature', 'ARMATURE')
_m.object = ob_armature

# ---- collection membership
col_collection_1.objects.link(ob_lamp)
col_collection_1.objects.link(ob_armature)
col_collection_1.objects.link(ob_cube)

# ---- scene / render settings (as saved in the file)
scene.frame_start = 1; scene.frame_end = 250; scene.frame_set(1)
scene.render.engine = 'BLENDER_EEVEE_NEXT'
scene.render.resolution_percentage = 50
scene.render.dither_intensity = 0.0
scene.cycles.use_denoising = False
scene.cycles.samples = 128
scene.cycles.sampling_pattern = 'TABULATED_SOBOL'
scene.cycles.light_sampling_threshold = 0.0
scene.cycles.use_adaptive_sampling = False
scene.cycles.use_light_tree = False
scene.cycles.blur_glossy = 0.0
scene.cycles.sample_clamp_indirect = 0.0
scene.view_settings.view_transform = 'Standard'
bpy.context.view_layer.update()

# ---- added for rendering (the .blend has no active camera): camera
cam_auto = bpy.data.cameras.new('AutoCamera')
cam_auto.lens = 50.0
cam_auto.sensor_width = 36.0
cam_auto.clip_end = 1000.0
ob_auto_camera = bpy.data.objects.new('AutoCamera', cam_auto)
scene.collection.objects.link(ob_auto_camera)
ob_auto_camera.location = (8.17821, -10.0645, 9.56135)
ob_auto_camera.rotation_euler = (1.09748, -7.21219e-08, 0.694738)
scene.camera = ob_auto_camera
bpy.context.view_layer.update()

